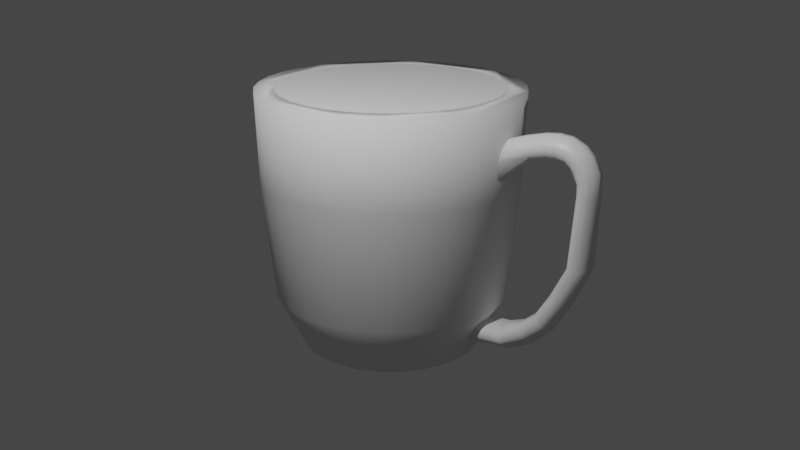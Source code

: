 # Source: MugAttempt.blend  (saved by Blender 3.2.14; exported with 4.5.12 LTS)
import bpy
from mathutils import Matrix  # noqa: F401  (used for matrix-valued properties, if any)

bpy.ops.wm.read_factory_settings(use_empty=True)
scene = bpy.context.scene
scene.name = 'Scene'

# ---- collections
col_collection = bpy.data.collections.new('Collection'); scene.collection.children.link(col_collection)

# ---- materials (node trees are filled in below, after node groups)
mat_mug_001 = bpy.data.materials.new('Mug.001')
mat_mug_001.alpha_threshold = 0.0
mat_mug_001.use_transparent_shadow = False
mat_mug_001.line_color = (0.0, 0.0, 0.0, 1.0)

# ---- material node trees
mat_mug_001.use_nodes = True; mat_mug_001.node_tree.nodes.clear()
_N = mat_mug_001.node_tree.nodes; _L = mat_mug_001.node_tree.links
n0 = _N.new('ShaderNodeOutputMaterial'); n0.name = 'Material Output'; n0.location = (300, 300)
n1 = _N.new('ShaderNodeBsdfPrincipled'); n1.name = 'Principled BSDF'; n1.location = (10, 300)
n1.distribution = 'GGX'
n1.subsurface_method = 'RANDOM_WALK_SKIN'
n1.inputs[2].default_value = 0.4
n1.inputs[3].default_value = 1.45
n1.inputs[27].default_value = (0.0, 0.0, 0.0, 1.0)
n1.inputs[28].default_value = 1.0
_L.new(n1.outputs[0], n0.inputs[0])
n0.is_active_output = True

# ---- world
world_world = bpy.data.worlds.new('World'); scene.world = world_world
world_world.use_nodes = True; world_world.node_tree.nodes.clear()
_N = world_world.node_tree.nodes; _L = world_world.node_tree.links
n0 = _N.new('ShaderNodeOutputWorld'); n0.name = 'World Output'; n0.location = (300, 300)
n1 = _N.new('ShaderNodeBackground'); n1.name = 'Background'; n1.location = (10, 300)
n1.inputs[0].default_value = (0.05088, 0.05088, 0.05088, 1.0)
_L.new(n1.outputs[0], n0.inputs[0])
n0.is_active_output = True
world_world.color = (0.05088, 0.05088, 0.05088)
world_world.use_sun_shadow = False
world_world.sun_shadow_jitter_overblur = 0.0

# ---- cameras
cam_camera = bpy.data.cameras.new('Camera')
cam_camera.clip_end = 100.0
cam_camera.ortho_scale = 7.314

# ---- lights
light_light = bpy.data.lights.new('Light', 'POINT')
light_light.transmission_factor = 0.0
light_light.energy = 1000.0
light_light.shadow_soft_size = 0.1
light_light.shadow_maximum_resolution = 0.006
light_light.use_absolute_resolution = True

# ---- meshes
me_cylinder = bpy.data.meshes.new('Cylinder')
me_cylinder.from_pydata([(0.0, 1.0, 1.0), (0.1951, 0.9808, 1.0), (0.3827, 0.9239, 1.0), (0.5556, 0.8315, 1.0), (0.7071, 0.7071, 1.0), (0.8315, 0.5556, 1.0), (0.9239, 0.3827, 1.0), (0.9808, 0.1951, 1.0), (1.0, -4.371e-08, 1.0), (0.9808, -0.1951, 1.0), (0.9239, -0.3827, 1.0), (0.8315, -0.5556, 1.0), (0.7071, -0.7071, 1.0), (0.5556, -0.8315, 1.0), (0.3827, -0.9239, 1.0), (0.1951, -0.9808, 1.0), (-8.742e-08, -1.0, 1.0), (-0.1951, -0.9808, 1.0), (-0.3827, -0.9239, 1.0), (-0.5556, -0.8315, 1.0), (-0.7071, -0.7071, 1.0), (-0.8315, -0.5556, 1.0), (-0.9239, -0.3827, 1.0), (-0.9808, -0.1951, 1.0), (-1.0, 1.192e-08, 1.0), (-0.9808, 0.1951, 1.0), (-0.9239, 0.3827, 1.0), (-0.8315, 0.5556, 1.0), (-0.7071, 0.7071, 1.0), (-0.5556, 0.8315, 1.0), (-0.3827, 0.9239, 1.0), (-0.1951, 0.9808, 1.0), (1.993e-09, 0.8881, -0.5623), (1.691e-09, 0.7535, -0.4692), (0.1733, 0.8711, -0.5623), (0.147, 0.7391, -0.4692), (0.3399, 0.8205, -0.5623), (0.2884, 0.6962, -0.4692), (0.4186, 0.6265, -0.4692), (0.4934, 0.7385, -0.5623), (0.5328, 0.5328, -0.4692), (0.628, 0.628, -0.5623), (0.6265, 0.4186, -0.4692), (0.7385, 0.4934, -0.5623), (0.6962, 0.2884, -0.4692), (0.8205, 0.3399, -0.5623), (0.8711, 0.1733, -0.5623), (0.7391, 0.147, -0.4692), (0.8881, -3.974e-08, -0.5623), (0.7535, -3.372e-08, -0.4692), (0.8711, -0.1733, -0.5623), (0.7391, -0.147, -0.4692), (0.8205, -0.3399, -0.5623), (0.6962, -0.2884, -0.4692), (0.7385, -0.4934, -0.5623), (0.6265, -0.4186, -0.4692), (0.628, -0.628, -0.5623), (0.5328, -0.5328, -0.4692), (0.4934, -0.7385, -0.5623), (0.4186, -0.6265, -0.4692), (0.3399, -0.8205, -0.5623), (0.2884, -0.6962, -0.4692), (0.1733, -0.8711, -0.5623), (0.147, -0.7391, -0.4692), (-7.565e-08, -0.8881, -0.5623), (-6.419e-08, -0.7535, -0.4692), (-0.1733, -0.8711, -0.5623), (-0.147, -0.7391, -0.4692), (-0.2884, -0.6962, -0.4692), (-0.3399, -0.8205, -0.5623), (-0.4934, -0.7385, -0.5623), (-0.4186, -0.6265, -0.4692), (-0.5328, -0.5328, -0.4692), (-0.628, -0.628, -0.5623), (-0.7385, -0.4934, -0.5623), (-0.6265, -0.4186, -0.4692), (-0.6962, -0.2884, -0.4692), (-0.8205, -0.3399, -0.5623), (-0.8711, -0.1733, -0.5623), (-0.7391, -0.147, -0.4692), (-0.8881, 9.671e-09, -0.5623), (-0.7535, 8.205e-09, -0.4692), (-0.8711, 0.1733, -0.5623), (-0.7391, 0.147, -0.4692), (-0.8205, 0.3399, -0.5623), (-0.6962, 0.2884, -0.4692), (-0.7385, 0.4934, -0.5623), (-0.6265, 0.4186, -0.4692), (-0.628, 0.628, -0.5623), (-0.5328, 0.5328, -0.4692), (-0.4934, 0.7385, -0.5623), (-0.4186, 0.6265, -0.4692), (-0.2884, 0.6962, -0.4692), (-0.3399, 0.8205, -0.5623), (-0.147, 0.7391, -0.4692), (-0.1733, 0.8711, -0.5623), (3.518e-10, 0.8287, 0.3792), (4.146e-10, 0.9767, 0.3376), (0.1906, 0.958, 0.3376), (0.1617, 0.8128, 0.3792), (0.3171, 0.7656, 0.3792), (0.3738, 0.9024, 0.3376), (0.5426, 0.8121, 0.3376), (0.4604, 0.689, 0.3792), (0.586, 0.586, 0.3792), (0.6907, 0.6907, 0.3376), (0.8121, 0.5426, 0.3376), (0.689, 0.4604, 0.3792), (0.7656, 0.3171, 0.3792), (0.9024, 0.3738, 0.3376), (0.8128, 0.1617, 0.3792), (0.958, 0.1906, 0.3376), (0.9767, -4.289e-08, 0.3376), (0.8287, -3.639e-08, 0.3792), (0.8128, -0.1617, 0.3792), (0.958, -0.1906, 0.3376), (0.7656, -0.3171, 0.3792), (0.9024, -0.3738, 0.3376), (0.689, -0.4604, 0.3792), (0.8121, -0.5426, 0.3376), (0.6907, -0.6907, 0.3376), (0.586, -0.586, 0.3792), (0.5426, -0.8121, 0.3376), (0.4604, -0.689, 0.3792), (0.3738, -0.9024, 0.3376), (0.3171, -0.7656, 0.3792), (0.1617, -0.8128, 0.3792), (0.1906, -0.958, 0.3376), (-7.21e-08, -0.8287, 0.3792), (-8.497e-08, -0.9767, 0.3376), (-0.1906, -0.958, 0.3376), (-0.1617, -0.8128, 0.3792), (-0.3171, -0.7656, 0.3792), (-0.3738, -0.9024, 0.3376), (-0.5426, -0.8121, 0.3376), (-0.4604, -0.689, 0.3792), (-0.586, -0.586, 0.3792), (-0.6907, -0.6907, 0.3376), (-0.689, -0.4604, 0.3792), (-0.8121, -0.5426, 0.3376), (-0.7656, -0.3171, 0.3792), (-0.9024, -0.3738, 0.3376), (-0.958, -0.1906, 0.3376), (-0.8128, -0.1617, 0.3792), (-0.9767, 1.146e-08, 0.3376), (-0.8287, 9.72e-09, 0.3792), (-0.958, 0.1906, 0.3376), (-0.8128, 0.1617, 0.3792), (-0.9024, 0.3738, 0.3376), (-0.7656, 0.3171, 0.3792), (-0.8121, 0.5426, 0.3376), (-0.689, 0.4604, 0.3792), (-0.586, 0.586, 0.3792), (-0.6907, 0.6907, 0.3376), (-0.4604, 0.689, 0.3792), (-0.5426, 0.8121, 0.3376), (-0.3738, 0.9024, 0.3376), (-0.3171, 0.7656, 0.3792), (-0.1906, 0.958, 0.3376), (-0.1617, 0.8128, 0.3792), (8.848e-09, 0.6244, -1.0), (7.507e-09, 0.5298, -0.8818), (5.54e-09, 0.6891, -0.9602), (4.701e-09, 0.5846, -0.8443), (0.1218, 0.6124, -1.0), (0.1034, 0.5196, -0.8818), (0.1344, 0.6758, -0.9602), (0.1141, 0.5734, -0.8443), (0.239, 0.5769, -1.0), (0.2027, 0.4895, -0.8818), (0.2637, 0.6366, -0.9602), (0.2237, 0.5401, -0.8443), (0.3469, 0.5192, -1.0), (0.2943, 0.4405, -0.8818), (0.3828, 0.5729, -0.9602), (0.3248, 0.4861, -0.8443), (0.3746, 0.3746, -0.8818), (0.4415, 0.4415, -1.0), (0.4872, 0.4872, -0.9602), (0.4134, 0.4134, -0.8443), (0.5192, 0.3469, -1.0), (0.4405, 0.2943, -0.8818), (0.4861, 0.3248, -0.8443), (0.5729, 0.3828, -0.9602), (0.5769, 0.239, -1.0), (0.4895, 0.2027, -0.8818), (0.5401, 0.2237, -0.8443), (0.6366, 0.2637, -0.9602), (0.6124, 0.1218, -1.0), (0.5196, 0.1034, -0.8818), (0.5734, 0.1141, -0.8443), (0.6758, 0.1344, -0.9602), (0.6244, -2.98e-08, -1.0), (0.5298, -2.529e-08, -0.8818), (0.5846, -2.772e-08, -0.8443), (0.6891, -3.268e-08, -0.9602), (0.6124, -0.1218, -1.0), (0.5196, -0.1034, -0.8818), (0.5734, -0.1141, -0.8443), (0.6758, -0.1344, -0.9602), (0.5769, -0.239, -1.0), (0.4895, -0.2027, -0.8818), (0.5401, -0.2237, -0.8443), (0.6366, -0.2637, -0.9602), (0.4405, -0.2943, -0.8818), (0.5192, -0.3469, -1.0), (0.4861, -0.3248, -0.8443), (0.5729, -0.3828, -0.9602), (0.3746, -0.3746, -0.8818), (0.4415, -0.4415, -1.0), (0.4872, -0.4872, -0.9602), (0.4134, -0.4134, -0.8443), (0.2943, -0.4405, -0.8818), (0.3469, -0.5192, -1.0), (0.3828, -0.5729, -0.9602), (0.3248, -0.4861, -0.8443), (0.2027, -0.4895, -0.8818), (0.239, -0.5769, -1.0), (0.2237, -0.5401, -0.8443), (0.2637, -0.6366, -0.9602), (0.1034, -0.5196, -0.8818), (0.1218, -0.6124, -1.0), (0.1141, -0.5734, -0.8443), (0.1344, -0.6758, -0.9602), (-3.99e-08, -0.5298, -0.8818), (-4.703e-08, -0.6244, -1.0), (-4.641e-08, -0.5846, -0.8443), (-5.47e-08, -0.6891, -0.9602), (-0.1034, -0.5196, -0.8818), (-0.1218, -0.6124, -1.0), (-0.1141, -0.5734, -0.8443), (-0.1344, -0.6758, -0.9602), (-0.239, -0.5769, -1.0), (-0.2027, -0.4895, -0.8818), (-0.2237, -0.5401, -0.8443), (-0.2637, -0.6366, -0.9602), (-0.3469, -0.5192, -1.0), (-0.2943, -0.4405, -0.8818), (-0.3828, -0.5729, -0.9602), (-0.3248, -0.4861, -0.8443), (-0.4415, -0.4415, -1.0), (-0.3746, -0.3746, -0.8818), (-0.4134, -0.4134, -0.8443), (-0.4872, -0.4872, -0.9602), (-0.5192, -0.3469, -1.0), (-0.4405, -0.2943, -0.8818), (-0.5729, -0.3828, -0.9602), (-0.4861, -0.3248, -0.8443), (-0.5769, -0.239, -1.0), (-0.4895, -0.2027, -0.8818), (-0.6366, -0.2637, -0.9602), (-0.5401, -0.2237, -0.8443), (-0.5196, -0.1034, -0.8818), (-0.6124, -0.1218, -1.0), (-0.6758, -0.1344, -0.9602), (-0.5734, -0.1141, -0.8443), (-0.6244, 6.054e-09, -1.0), (-0.5298, 5.136e-09, -0.8818), (-0.6891, 5.66e-09, -0.9602), (-0.5846, 4.802e-09, -0.8443), (-0.5196, 0.1034, -0.8818), (-0.6124, 0.1218, -1.0), (-0.5734, 0.1141, -0.8443), (-0.6758, 0.1344, -0.9602), (-0.4895, 0.2027, -0.8818), (-0.5769, 0.239, -1.0), (-0.6366, 0.2637, -0.9602), (-0.5401, 0.2237, -0.8443), (-0.5192, 0.3469, -1.0), (-0.4405, 0.2943, -0.8818), (-0.5729, 0.3828, -0.9602), (-0.4861, 0.3248, -0.8443), (-0.4415, 0.4415, -1.0), (-0.3746, 0.3746, -0.8818), (-0.4872, 0.4872, -0.9602), (-0.4134, 0.4134, -0.8443), (-0.2943, 0.4405, -0.8818), (-0.3469, 0.5192, -1.0), (-0.3248, 0.4861, -0.8443), (-0.3828, 0.5729, -0.9602), (-0.239, 0.5769, -1.0), (-0.2027, 0.4895, -0.8818), (-0.2237, 0.5401, -0.8443), (-0.2637, 0.6366, -0.9602), (-0.1218, 0.6124, -1.0), (-0.1034, 0.5196, -0.8818), (-0.1344, 0.6758, -0.9602), (-0.1141, 0.5734, -0.8443), (-0.4713, 0.7054, 1.0), (-0.5999, 0.5999, 1.0), (-0.3246, 0.7838, 1.0), (2.035e-12, 0.8483, 1.0), (-0.1655, 0.832, 1.0), (-0.8483, 1.012e-08, 1.0), (-0.832, -0.1655, 1.0), (-0.7054, -0.4713, 1.0), (-0.5999, -0.5999, 1.0), (-0.7838, -0.3246, 1.0), (-7.416e-08, -0.8483, 1.0), (0.1655, -0.832, 1.0), (0.4713, -0.7054, 1.0), (0.5999, -0.5999, 1.0), (0.3246, -0.7838, 1.0), (0.7054, 0.4713, 1.0), (0.5999, 0.5999, 1.0), (0.8483, -3.708e-08, 1.0), (0.832, 0.1655, 1.0), (0.7838, 0.3246, 1.0), (-0.832, 0.1655, 1.0), (-0.7054, 0.4713, 1.0), (-0.7838, 0.3246, 1.0), (-0.4713, -0.7054, 1.0), (0.1655, 0.832, 1.0), (0.3246, 0.7838, 1.0), (-0.1655, -0.832, 1.0), (-0.3246, -0.7838, 1.0), (0.7054, -0.4713, 1.0), (0.7838, -0.3246, 1.0), (0.832, -0.1655, 1.0), (0.4713, 0.7054, 1.0)], [], [(97, 0, 1, 98), (98, 1, 2, 101), (101, 2, 3, 102), (102, 3, 4, 105), (105, 4, 5, 106), (106, 5, 6, 109), (109, 6, 7, 111), (111, 7, 8, 112), (112, 8, 9, 115), (115, 9, 10, 117), (117, 10, 11, 119), (119, 11, 12, 120), (120, 12, 13, 122), (122, 13, 14, 124), (124, 14, 15, 127), (127, 15, 16, 129), (129, 16, 17, 130), (130, 17, 18, 133), (133, 18, 19, 134), (134, 19, 20, 137), (137, 20, 21, 139), (139, 21, 22, 141), (141, 22, 23, 142), (142, 23, 24, 144), (144, 24, 25, 146), (146, 25, 26, 148), (148, 26, 27, 150), (150, 27, 28, 153), (153, 28, 29, 155), (155, 29, 30, 156), (14, 13, 12, 11, 10, 9, 8, 7, 6, 307, 306, 305, 318, 317, 316, 301, 300, 302), (307, 6, 5, 4, 3, 2, 1, 0, 31, 30, 29, 28, 27, 26, 25, 24, 23, 22, 21, 20, 19, 18, 17, 16, 15, 14, 302, 299, 298, 314, 315, 311, 296, 295, 297, 294, 293, 308, 310, 309, 289, 288, 290, 292, 291, 312, 313, 319, 304, 303), (156, 30, 31, 158), (158, 31, 0, 97), (286, 95, 32, 162), (166, 34, 36, 170), (283, 93, 95, 286), (279, 90, 93, 283), (274, 88, 90, 279), (270, 86, 88, 274), (266, 84, 86, 270), (263, 82, 84, 266), (258, 80, 82, 263), (254, 78, 80, 258), (250, 77, 78, 254), (246, 74, 77, 250), (243, 73, 74, 246), (238, 70, 73, 243), (235, 69, 70, 238), (231, 66, 69, 235), (227, 64, 66, 231), (223, 62, 64, 227), (219, 60, 62, 223), (214, 58, 60, 219), (210, 56, 58, 214), (207, 54, 56, 210), (203, 52, 54, 207), (199, 50, 52, 203), (195, 48, 50, 199), (191, 46, 48, 195), (187, 45, 46, 191), (183, 43, 45, 187), (178, 41, 43, 183), (174, 39, 41, 178), (170, 36, 39, 174), (284, 160, 164, 168, 172, 177, 180, 184, 188, 192, 196, 200, 205, 209, 213, 217, 221, 225, 229, 232, 236, 240, 244, 248, 253, 256, 261, 265, 268, 272, 277, 280), (95, 158, 97, 32), (93, 156, 158, 95), (90, 155, 156, 93), (88, 153, 155, 90), (86, 150, 153, 88), (84, 148, 150, 86), (82, 146, 148, 84), (80, 144, 146, 82), (78, 142, 144, 80), (77, 141, 142, 78), (74, 139, 141, 77), (73, 137, 139, 74), (70, 134, 137, 73), (69, 133, 134, 70), (66, 130, 133, 69), (64, 129, 130, 66), (62, 127, 129, 64), (60, 124, 127, 62), (58, 122, 124, 60), (56, 120, 122, 58), (54, 119, 120, 56), (52, 117, 119, 54), (50, 115, 117, 52), (48, 112, 115, 50), (46, 111, 112, 48), (45, 109, 111, 46), (43, 106, 109, 45), (41, 105, 106, 43), (39, 102, 105, 41), (36, 101, 102, 39), (34, 98, 101, 36), (32, 97, 98, 34), (162, 166, 164, 160), (166, 170, 168, 164), (170, 174, 172, 168), (174, 178, 177, 172), (178, 183, 180, 177), (183, 187, 184, 180), (187, 191, 188, 184), (191, 195, 192, 188), (195, 199, 196, 192), (199, 203, 200, 196), (203, 207, 205, 200), (207, 210, 209, 205), (210, 214, 213, 209), (214, 219, 217, 213), (219, 223, 221, 217), (223, 227, 225, 221), (227, 231, 229, 225), (231, 235, 232, 229), (235, 238, 236, 232), (238, 243, 240, 236), (243, 246, 244, 240), (246, 250, 248, 244), (250, 254, 253, 248), (254, 258, 256, 253), (258, 263, 261, 256), (263, 266, 265, 261), (266, 270, 268, 265), (270, 274, 272, 268), (274, 279, 277, 272), (279, 283, 280, 277), (283, 286, 284, 280), (286, 162, 160, 284), (162, 32, 34, 166), (291, 96, 99, 312), (312, 99, 100, 313), (313, 100, 103, 319), (319, 103, 104, 304), (104, 107, 303, 304), (107, 108, 307, 303), (108, 110, 306, 307), (110, 113, 305, 306), (113, 114, 318, 305), (114, 116, 317, 318), (116, 118, 316, 317), (118, 121, 301, 316), (121, 123, 300, 301), (123, 125, 302, 300), (125, 126, 299, 302), (126, 128, 298, 299), (128, 131, 314, 298), (131, 132, 315, 314), (315, 132, 135, 311), (135, 136, 296, 311), (136, 138, 295, 296), (138, 140, 297, 295), (140, 143, 294, 297), (143, 145, 293, 294), (293, 145, 147, 308), (308, 147, 149, 310), (310, 149, 151, 309), (309, 151, 152, 289), (152, 154, 288, 289), (154, 157, 290, 288), (157, 159, 292, 290), (159, 96, 291, 292), (33, 94, 287, 163), (167, 171, 37, 35), (94, 92, 282, 287), (92, 91, 278, 282), (91, 89, 275, 278), (271, 275, 89, 87), (267, 271, 87, 85), (262, 267, 85, 83), (259, 262, 83, 81), (255, 259, 81, 79), (79, 76, 251, 255), (76, 75, 247, 251), (75, 72, 242, 247), (72, 71, 239, 242), (71, 68, 234, 239), (68, 67, 230, 234), (67, 65, 226, 230), (65, 63, 222, 226), (63, 61, 218, 222), (61, 59, 215, 218), (215, 59, 57, 211), (57, 55, 206, 211), (55, 53, 202, 206), (53, 51, 198, 202), (51, 49, 194, 198), (49, 47, 190, 194), (47, 44, 186, 190), (44, 42, 182, 186), (182, 42, 40, 179), (175, 179, 40, 38), (171, 175, 38, 37), (173, 169, 165, 161, 285, 281, 276, 273, 269, 264, 260, 257, 252, 249, 245, 241, 237, 233, 228, 224, 220, 216, 212, 208, 204, 201, 197, 193, 189, 185, 181, 176), (94, 33, 96, 159), (92, 94, 159, 157), (154, 91, 92, 157), (152, 89, 91, 154), (151, 87, 89, 152), (149, 85, 87, 151), (83, 85, 149, 147), (81, 83, 147, 145), (79, 81, 145, 143), (76, 79, 143, 140), (138, 75, 76, 140), (136, 72, 75, 138), (135, 71, 72, 136), (132, 68, 71, 135), (67, 68, 132, 131), (65, 67, 131, 128), (63, 65, 128, 126), (61, 63, 126, 125), (125, 123, 59, 61), (123, 121, 57, 59), (118, 55, 57, 121), (116, 53, 55, 118), (51, 53, 116, 114), (49, 51, 114, 113), (47, 49, 113, 110), (44, 47, 110, 108), (108, 107, 42, 44), (107, 104, 40, 42), (103, 38, 40, 104), (100, 37, 38, 103), (35, 37, 100, 99), (33, 35, 99, 96), (163, 161, 165, 167), (167, 165, 169, 171), (171, 169, 173, 175), (175, 173, 176, 179), (179, 176, 181, 182), (182, 181, 185, 186), (186, 185, 189, 190), (190, 189, 193, 194), (194, 193, 197, 198), (198, 197, 201, 202), (202, 201, 204, 206), (206, 204, 208, 211), (211, 208, 212, 215), (215, 212, 216, 218), (218, 216, 220, 222), (222, 220, 224, 226), (226, 224, 228, 230), (230, 228, 233, 234), (234, 233, 237, 239), (239, 237, 241, 242), (242, 241, 245, 247), (247, 245, 249, 251), (251, 249, 252, 255), (255, 252, 257, 259), (259, 257, 260, 262), (262, 260, 264, 267), (267, 264, 269, 271), (271, 269, 273, 275), (275, 273, 276, 278), (278, 276, 281, 282), (282, 281, 285, 287), (287, 285, 161, 163), (163, 167, 35, 33)])
me_cylinder.polygons.foreach_set('use_smooth', [True] * 260)
_uv = me_cylinder.uv_layers.new(name='UVMap')
_uv.uv.foreach_set('vector', [0.1631, 0.2276, 0.05576, 0.1863, 0.07596, 0.1449, 0.1729, 0.2071, 0.1729, 0.2071, 0.07596, 0.1449, 0.1036, 0.109, 0.1865, 0.1889, 0.1865, 0.1889, 0.1036, 0.109, 0.1385, 0.08014, 0.2034, 0.1737, 0.2034, 0.1737, 0.1385, 0.08014, 0.178, 0.05795, 0.2229, 0.1622, 0.2229, 0.1622, 0.178, 0.05795, 0.2205, 0.04443, 0.2443, 0.1546, 0.2443, 0.1546, 0.2205, 0.04443, 0.2639, 0.03867, 0.2666, 0.1514, 0.2666, 0.1514, 0.2639, 0.03867, 0.3075, 0.04138, 0.2891, 0.1525, 0.2891, 0.1525, 0.3075, 0.04138, 0.3508, 0.052, 0.311, 0.158, 0.311, 0.158, 0.3508, 0.052, 0.3916, 0.07175, 0.3315, 0.1676, 0.3315, 0.1676, 0.3916, 0.07175, 0.4277, 0.09893, 0.3497, 0.1811, 0.3497, 0.1811, 0.4277, 0.09893, 0.4572, 0.1319, 0.3649, 0.1978, 0.3649, 0.1978, 0.4572, 0.1319, 0.4794, 0.1698, 0.3766, 0.2171, 0.3766, 0.2171, 0.4794, 0.1698, 0.495, 0.2114, 0.3844, 0.2384, 0.3844, 0.2384, 0.495, 0.2114, 0.5026, 0.2559, 0.3879, 0.2608, 0.3879, 0.2608, 0.5026, 0.2559, 0.5013, 0.3017, 0.3869, 0.2836, 0.3869, 0.2836, 0.5013, 0.3017, 0.4898, 0.3468, 0.3815, 0.3058, 0.3815, 0.3058, 0.4898, 0.3468, 0.4696, 0.3887, 0.3717, 0.3264, 0.3717, 0.3264, 0.4696, 0.3887, 0.4418, 0.4249, 0.3581, 0.3447, 0.3581, 0.3447, 0.4418, 0.4249, 0.4067, 0.4541, 0.3412, 0.36, 0.3412, 0.36, 0.4067, 0.4541, 0.3668, 0.4765, 0.3216, 0.3716, 0.3216, 0.3716, 0.3668, 0.4765, 0.324, 0.4902, 0.3002, 0.3791, 0.3002, 0.3791, 0.324, 0.4902, 0.2803, 0.4959, 0.2777, 0.3823, 0.2777, 0.3823, 0.2803, 0.4959, 0.2361, 0.4929, 0.2551, 0.3811, 0.2551, 0.3811, 0.2361, 0.4929, 0.1925, 0.4812, 0.2332, 0.3756, 0.2332, 0.3756, 0.1925, 0.4812, 0.152, 0.4615, 0.2127, 0.3659, 0.2127, 0.3659, 0.152, 0.4615, 0.1166, 0.4349, 0.1945, 0.3524, 0.1945, 0.3524, 0.1166, 0.4349, 0.08737, 0.402, 0.1793, 0.3357, 0.1793, 0.3357, 0.08737, 0.402, 0.06402, 0.3638, 0.1676, 0.3163, 0.1676, 0.3163, 0.06402, 0.3638, 0.04866, 0.3209, 0.1599, 0.2949, 0.1599, 0.2949, 0.04866, 0.3209, 0.04122, 0.2761, 0.1565, 0.2724, 0.5026, 0.2559, 0.495, 0.2114, 0.4794, 0.1698, 0.4572, 0.1319, 0.4277, 0.09893, 0.3916, 0.07175, 0.3508, 0.052, 0.3075, 0.04138, 0.2639, 0.03867, 0.2625, 0.0001004, 0.313, 0.0005974, 0.3647, 0.011, 0.4159, 0.03225, 0.4574, 0.06854, 0.4889, 0.1092, 0.5162, 0.1518, 0.5357, 0.2002, 0.5458, 0.2526, 0.2625, 0.0001004, 0.2639, 0.03867, 0.2205, 0.04443, 0.178, 0.05795, 0.1385, 0.08014, 0.1036, 0.109, 0.07596, 0.1449, 0.05576, 0.1863, 0.04387, 0.2308, 0.04122, 0.2761, 0.04866, 0.3209, 0.06402, 0.3638, 0.08737, 0.402, 0.1166, 0.4349, 0.152, 0.4615, 0.1925, 0.4812, 0.2361, 0.4929, 0.2803, 0.4959, 0.324, 0.4902, 0.3668, 0.4765, 0.4067, 0.4541, 0.4418, 0.4249, 0.4696, 0.3887, 0.4898, 0.3468, 0.5013, 0.3017, 0.5026, 0.2559, 0.5458, 0.2526, 0.5458, 0.3073, 0.5348, 0.3633, 0.5066, 0.4127, 0.472, 0.4534, 0.433, 0.4918, 0.3835, 0.5166, 0.3325, 0.5308, 0.2817, 0.5351, 0.2303, 0.5349, 0.1765, 0.5241, 0.1289, 0.497, 0.08994, 0.4635, 0.0545, 0.4271, 0.02533, 0.383, 0.004276, 0.3321, 0.0001004, 0.2778, 0.0006347, 0.2248, 0.01166, 0.1698, 0.03941, 0.1211, 0.07372, 0.08083, 0.1124, 0.04271, 0.1616, 0.0182, 0.2122, 0.004205, 0.1565, 0.2724, 0.04122, 0.2761, 0.04387, 0.2308, 0.1576, 0.2497, 0.1576, 0.2497, 0.04387, 0.2308, 0.05576, 0.1863, 0.1631, 0.2276, 0.2481, 0.2638, 0.2303, 0.2613, 0.2322, 0.2532, 0.2491, 0.2592, 0.2511, 0.2548, 0.2356, 0.2457, 0.2404, 0.2389, 0.2538, 0.2509, 0.248, 0.2686, 0.2301, 0.2696, 0.2303, 0.2613, 0.2481, 0.2638, 0.2488, 0.2733, 0.2314, 0.2777, 0.2301, 0.2696, 0.248, 0.2686, 0.2506, 0.2777, 0.2344, 0.2855, 0.2314, 0.2777, 0.2488, 0.2733, 0.2531, 0.2817, 0.2387, 0.2925, 0.2344, 0.2855, 0.2506, 0.2777, 0.2564, 0.2852, 0.2444, 0.2985, 0.2387, 0.2925, 0.2531, 0.2817, 0.2603, 0.2879, 0.2511, 0.3034, 0.2444, 0.2985, 0.2564, 0.2852, 0.2646, 0.2898, 0.2587, 0.3068, 0.2511, 0.3034, 0.2603, 0.2879, 0.2693, 0.2909, 0.2668, 0.3086, 0.2587, 0.3068, 0.2646, 0.2898, 0.274, 0.291, 0.275, 0.3089, 0.2668, 0.3086, 0.2693, 0.2909, 0.2787, 0.2901, 0.2832, 0.3075, 0.275, 0.3089, 0.274, 0.291, 0.2832, 0.2884, 0.2909, 0.3046, 0.2832, 0.3075, 0.2787, 0.2901, 0.2872, 0.2859, 0.298, 0.3002, 0.2909, 0.3046, 0.2832, 0.2884, 0.2906, 0.2826, 0.304, 0.2946, 0.298, 0.3002, 0.2872, 0.2859, 0.2933, 0.2787, 0.3088, 0.2878, 0.304, 0.2946, 0.2906, 0.2826, 0.2953, 0.2743, 0.3122, 0.2802, 0.3088, 0.2878, 0.2933, 0.2787, 0.2963, 0.2697, 0.3141, 0.2722, 0.3122, 0.2802, 0.2953, 0.2743, 0.2964, 0.2649, 0.3143, 0.2639, 0.3141, 0.2722, 0.2963, 0.2697, 0.2956, 0.2602, 0.313, 0.2557, 0.3143, 0.2639, 0.2964, 0.2649, 0.2938, 0.2558, 0.31, 0.248, 0.313, 0.2557, 0.2956, 0.2602, 0.2913, 0.2518, 0.3056, 0.241, 0.31, 0.248, 0.2938, 0.2558, 0.288, 0.2483, 0.2999, 0.2349, 0.3056, 0.241, 0.2913, 0.2518, 0.2841, 0.2456, 0.2932, 0.2301, 0.2999, 0.2349, 0.288, 0.2483, 0.2797, 0.2437, 0.2857, 0.2267, 0.2932, 0.2301, 0.2841, 0.2456, 0.2751, 0.2426, 0.2776, 0.2249, 0.2857, 0.2267, 0.2797, 0.2437, 0.2704, 0.2425, 0.2694, 0.2246, 0.2776, 0.2249, 0.2751, 0.2426, 0.2657, 0.2434, 0.2612, 0.226, 0.2694, 0.2246, 0.2704, 0.2425, 0.2612, 0.2451, 0.2535, 0.2289, 0.2612, 0.226, 0.2657, 0.2434, 0.2572, 0.2476, 0.2464, 0.2333, 0.2535, 0.2289, 0.2612, 0.2451, 0.2538, 0.2509, 0.2404, 0.2389, 0.2464, 0.2333, 0.2572, 0.2476, 0.2508, 0.2641, 0.2517, 0.26, 0.2534, 0.2561, 0.2558, 0.2526, 0.2589, 0.2497, 0.2624, 0.2474, 0.2664, 0.2459, 0.2706, 0.2452, 0.2748, 0.2453, 0.2789, 0.2462, 0.2828, 0.2479, 0.2863, 0.2503, 0.2892, 0.2534, 0.2915, 0.257, 0.293, 0.2609, 0.2937, 0.2651, 0.2936, 0.2694, 0.2927, 0.2735, 0.291, 0.2774, 0.2886, 0.2809, 0.2855, 0.2838, 0.282, 0.2861, 0.278, 0.2876, 0.2738, 0.2883, 0.2696, 0.2882, 0.2655, 0.2873, 0.2616, 0.2856, 0.2581, 0.2831, 0.2552, 0.2801, 0.2529, 0.2765, 0.2514, 0.2726, 0.2507, 0.2684, 0.2303, 0.2613, 0.1576, 0.2497, 0.1631, 0.2276, 0.2322, 0.2532, 0.2301, 0.2696, 0.1565, 0.2724, 0.1576, 0.2497, 0.2303, 0.2613, 0.2314, 0.2777, 0.1599, 0.2949, 0.1565, 0.2724, 0.2301, 0.2696, 0.2344, 0.2855, 0.1676, 0.3163, 0.1599, 0.2949, 0.2314, 0.2777, 0.2387, 0.2925, 0.1793, 0.3357, 0.1676, 0.3163, 0.2344, 0.2855, 0.2444, 0.2985, 0.1945, 0.3524, 0.1793, 0.3357, 0.2387, 0.2925, 0.2511, 0.3034, 0.2127, 0.3659, 0.1945, 0.3524, 0.2444, 0.2985, 0.2587, 0.3068, 0.2332, 0.3756, 0.2127, 0.3659, 0.2511, 0.3034, 0.2668, 0.3086, 0.2551, 0.3811, 0.2332, 0.3756, 0.2587, 0.3068, 0.275, 0.3089, 0.2777, 0.3823, 0.2551, 0.3811, 0.2668, 0.3086, 0.2832, 0.3075, 0.3002, 0.3791, 0.2777, 0.3823, 0.275, 0.3089, 0.2909, 0.3046, 0.3216, 0.3716, 0.3002, 0.3791, 0.2832, 0.3075, 0.298, 0.3002, 0.3412, 0.36, 0.3216, 0.3716, 0.2909, 0.3046, 0.304, 0.2946, 0.3581, 0.3447, 0.3412, 0.36, 0.298, 0.3002, 0.3088, 0.2878, 0.3717, 0.3264, 0.3581, 0.3447, 0.304, 0.2946, 0.3122, 0.2802, 0.3815, 0.3058, 0.3717, 0.3264, 0.3088, 0.2878, 0.3141, 0.2722, 0.3869, 0.2836, 0.3815, 0.3058, 0.3122, 0.2802, 0.3143, 0.2639, 0.3879, 0.2608, 0.3869, 0.2836, 0.3141, 0.2722, 0.313, 0.2557, 0.3844, 0.2384, 0.3879, 0.2608, 0.3143, 0.2639, 0.31, 0.248, 0.3766, 0.2171, 0.3844, 0.2384, 0.313, 0.2557, 0.3056, 0.241, 0.3649, 0.1978, 0.3766, 0.2171, 0.31, 0.248, 0.2999, 0.2349, 0.3497, 0.1811, 0.3649, 0.1978, 0.3056, 0.241, 0.2932, 0.2301, 0.3315, 0.1676, 0.3497, 0.1811, 0.2999, 0.2349, 0.2857, 0.2267, 0.311, 0.158, 0.3315, 0.1676, 0.2932, 0.2301, 0.2776, 0.2249, 0.2891, 0.1525, 0.311, 0.158, 0.2857, 0.2267, 0.2694, 0.2246, 0.2666, 0.1514, 0.2891, 0.1525, 0.2776, 0.2249, 0.2612, 0.226, 0.2443, 0.1546, 0.2666, 0.1514, 0.2694, 0.2246, 0.2535, 0.2289, 0.2229, 0.1622, 0.2443, 0.1546, 0.2612, 0.226, 0.2464, 0.2333, 0.2034, 0.1737, 0.2229, 0.1622, 0.2535, 0.2289, 0.2404, 0.2389, 0.1865, 0.1889, 0.2034, 0.1737, 0.2464, 0.2333, 0.2356, 0.2457, 0.1729, 0.2071, 0.1865, 0.1889, 0.2404, 0.2389, 0.2322, 0.2532, 0.1631, 0.2276, 0.1729, 0.2071, 0.2356, 0.2457, 0.2491, 0.2592, 0.2511, 0.2548, 0.2534, 0.2561, 0.2517, 0.26, 0.2511, 0.2548, 0.2538, 0.2509, 0.2558, 0.2526, 0.2534, 0.2561, 0.2538, 0.2509, 0.2572, 0.2476, 0.2589, 0.2497, 0.2558, 0.2526, 0.2572, 0.2476, 0.2612, 0.2451, 0.2624, 0.2474, 0.2589, 0.2497, 0.2612, 0.2451, 0.2657, 0.2434, 0.2664, 0.2459, 0.2624, 0.2474, 0.2657, 0.2434, 0.2704, 0.2425, 0.2706, 0.2452, 0.2664, 0.2459, 0.2704, 0.2425, 0.2751, 0.2426, 0.2748, 0.2453, 0.2706, 0.2452, 0.2751, 0.2426, 0.2797, 0.2437, 0.2789, 0.2462, 0.2748, 0.2453, 0.2797, 0.2437, 0.2841, 0.2456, 0.2828, 0.2479, 0.2789, 0.2462, 0.2841, 0.2456, 0.288, 0.2483, 0.2863, 0.2503, 0.2828, 0.2479, 0.288, 0.2483, 0.2913, 0.2518, 0.2892, 0.2534, 0.2863, 0.2503, 0.2913, 0.2518, 0.2938, 0.2558, 0.2915, 0.257, 0.2892, 0.2534, 0.2938, 0.2558, 0.2956, 0.2602, 0.293, 0.2609, 0.2915, 0.257, 0.2956, 0.2602, 0.2964, 0.2649, 0.2937, 0.2651, 0.293, 0.2609, 0.2964, 0.2649, 0.2963, 0.2697, 0.2936, 0.2694, 0.2937, 0.2651, 0.2963, 0.2697, 0.2953, 0.2743, 0.2927, 0.2735, 0.2936, 0.2694, 0.2953, 0.2743, 0.2933, 0.2787, 0.291, 0.2774, 0.2927, 0.2735, 0.2933, 0.2787, 0.2906, 0.2826, 0.2886, 0.2809, 0.291, 0.2774, 0.2906, 0.2826, 0.2872, 0.2859, 0.2855, 0.2838, 0.2886, 0.2809, 0.2872, 0.2859, 0.2832, 0.2884, 0.282, 0.2861, 0.2855, 0.2838, 0.2832, 0.2884, 0.2787, 0.2901, 0.278, 0.2876, 0.282, 0.2861, 0.2787, 0.2901, 0.274, 0.291, 0.2738, 0.2883, 0.278, 0.2876, 0.274, 0.291, 0.2693, 0.2909, 0.2696, 0.2882, 0.2738, 0.2883, 0.2693, 0.2909, 0.2646, 0.2898, 0.2655, 0.2873, 0.2696, 0.2882, 0.2646, 0.2898, 0.2603, 0.2879, 0.2616, 0.2856, 0.2655, 0.2873, 0.2603, 0.2879, 0.2564, 0.2852, 0.2581, 0.2831, 0.2616, 0.2856, 0.2564, 0.2852, 0.2531, 0.2817, 0.2552, 0.2801, 0.2581, 0.2831, 0.2531, 0.2817, 0.2506, 0.2777, 0.2529, 0.2765, 0.2552, 0.2801, 0.2506, 0.2777, 0.2488, 0.2733, 0.2514, 0.2726, 0.2529, 0.2765, 0.2488, 0.2733, 0.248, 0.2686, 0.2507, 0.2684, 0.2514, 0.2726, 0.248, 0.2686, 0.2481, 0.2638, 0.2508, 0.2641, 0.2507, 0.2684, 0.2481, 0.2638, 0.2491, 0.2592, 0.2517, 0.26, 0.2508, 0.2641, 0.2491, 0.2592, 0.2322, 0.2532, 0.2356, 0.2457, 0.2511, 0.2548, 0.0001004, 0.7741, 0.124, 0.7685, 0.1278, 0.7897, 0.004559, 0.8196, 0.004559, 0.8196, 0.1278, 0.7897, 0.1356, 0.8096, 0.01805, 0.8643, 0.01805, 0.8643, 0.1356, 0.8096, 0.1466, 0.8279, 0.04053, 0.9065, 0.04053, 0.9065, 0.1466, 0.8279, 0.1611, 0.8436, 0.07179, 0.9444, 0.1611, 0.8436, 0.1784, 0.8563, 0.1125, 0.9721, 0.07179, 0.9444, 0.1784, 0.8563, 0.1979, 0.8652, 0.1574, 0.9907, 0.1125, 0.9721, 0.1979, 0.8652, 0.2187, 0.8701, 0.2044, 0.9999, 0.1574, 0.9907, 0.2187, 0.8701, 0.2401, 0.8706, 0.2518, 0.9997, 0.2044, 0.9999, 0.2401, 0.8706, 0.261, 0.8669, 0.2978, 0.9903, 0.2518, 0.9997, 0.261, 0.8669, 0.2807, 0.8592, 0.3407, 0.9723, 0.2978, 0.9903, 0.2807, 0.8592, 0.2989, 0.8483, 0.3791, 0.9466, 0.3407, 0.9723, 0.2989, 0.8483, 0.3146, 0.8341, 0.4115, 0.914, 0.3791, 0.9466, 0.3146, 0.8341, 0.3267, 0.8166, 0.4367, 0.8759, 0.4115, 0.914, 0.3267, 0.8166, 0.3352, 0.7972, 0.4539, 0.8339, 0.4367, 0.8759, 0.3352, 0.7972, 0.3397, 0.7767, 0.4625, 0.7898, 0.4539, 0.8339, 0.3397, 0.7767, 0.3402, 0.7557, 0.4625, 0.7452, 0.4625, 0.7898, 0.3402, 0.7557, 0.3367, 0.7352, 0.4541, 0.7018, 0.4625, 0.7452, 0.3367, 0.7352, 0.3293, 0.7157, 0.4378, 0.6611, 0.4541, 0.7018, 0.4378, 0.6611, 0.3293, 0.7157, 0.3181, 0.6982, 0.4166, 0.6219, 0.3181, 0.6982, 0.3044, 0.6826, 0.3854, 0.5894, 0.4166, 0.6219, 0.3044, 0.6826, 0.2878, 0.6699, 0.3488, 0.5638, 0.3854, 0.5894, 0.2878, 0.6699, 0.2689, 0.6605, 0.3082, 0.5459, 0.3488, 0.5638, 0.2689, 0.6605, 0.2484, 0.6556, 0.2653, 0.5364, 0.3082, 0.5459, 0.2484, 0.6556, 0.2273, 0.6545, 0.2219, 0.5353, 0.2653, 0.5364, 0.2219, 0.5353, 0.2273, 0.6545, 0.2066, 0.6582, 0.1783, 0.5393, 0.1783, 0.5393, 0.2066, 0.6582, 0.187, 0.6658, 0.1353, 0.5519, 0.1353, 0.5519, 0.187, 0.6658, 0.169, 0.6765, 0.09447, 0.573, 0.09447, 0.573, 0.169, 0.6765, 0.1535, 0.6906, 0.05758, 0.6025, 0.1535, 0.6906, 0.1403, 0.7071, 0.03007, 0.641, 0.05758, 0.6025, 0.1403, 0.7071, 0.1304, 0.7261, 0.01108, 0.6838, 0.03007, 0.641, 0.1304, 0.7261, 0.1252, 0.747, 0.001097, 0.7288, 0.01108, 0.6838, 0.1252, 0.747, 0.124, 0.7685, 0.0001004, 0.7741, 0.001097, 0.7288, 0.1987, 0.7641, 0.1991, 0.7574, 0.2145, 0.7595, 0.2143, 0.7632, 0.2148, 0.7669, 0.2161, 0.7704, 0.2018, 0.7774, 0.1996, 0.7709, 0.1991, 0.7574, 0.2008, 0.751, 0.2154, 0.7559, 0.2145, 0.7595, 0.2008, 0.751, 0.2035, 0.7448, 0.217, 0.7526, 0.2154, 0.7559, 0.2035, 0.7448, 0.2074, 0.7393, 0.2193, 0.7496, 0.217, 0.7526, 0.222, 0.7471, 0.2193, 0.7496, 0.2074, 0.7393, 0.2124, 0.7346, 0.2252, 0.7452, 0.222, 0.7471, 0.2124, 0.7346, 0.2182, 0.7309, 0.2287, 0.744, 0.2252, 0.7452, 0.2182, 0.7309, 0.2247, 0.7287, 0.2324, 0.7434, 0.2287, 0.744, 0.2247, 0.7287, 0.2314, 0.7278, 0.2361, 0.7436, 0.2324, 0.7434, 0.2314, 0.7278, 0.2382, 0.7282, 0.2382, 0.7282, 0.2446, 0.73, 0.2397, 0.7446, 0.2361, 0.7436, 0.2446, 0.73, 0.2508, 0.7326, 0.2431, 0.7462, 0.2397, 0.7446, 0.2508, 0.7326, 0.2563, 0.7365, 0.246, 0.7484, 0.2431, 0.7462, 0.2563, 0.7365, 0.261, 0.7414, 0.2485, 0.7511, 0.246, 0.7484, 0.261, 0.7414, 0.2647, 0.7473, 0.2505, 0.7544, 0.2485, 0.7511, 0.2647, 0.7473, 0.267, 0.7538, 0.2517, 0.7579, 0.2505, 0.7544, 0.267, 0.7538, 0.268, 0.7606, 0.2522, 0.7616, 0.2517, 0.7579, 0.268, 0.7606, 0.2676, 0.7674, 0.252, 0.7653, 0.2522, 0.7616, 0.2676, 0.7674, 0.2659, 0.774, 0.2511, 0.7689, 0.252, 0.7653, 0.2659, 0.774, 0.263, 0.7801, 0.2495, 0.7722, 0.2511, 0.7689, 0.2495, 0.7722, 0.263, 0.7801, 0.2589, 0.7854, 0.2473, 0.7752, 0.2589, 0.7854, 0.2541, 0.7901, 0.2445, 0.7777, 0.2473, 0.7752, 0.2541, 0.7901, 0.2483, 0.7939, 0.2413, 0.7796, 0.2445, 0.7777, 0.2483, 0.7939, 0.2418, 0.7962, 0.2378, 0.7809, 0.2413, 0.7796, 0.2418, 0.7962, 0.235, 0.7971, 0.2341, 0.7814, 0.2378, 0.7809, 0.235, 0.7971, 0.2282, 0.7967, 0.2304, 0.7812, 0.2341, 0.7814, 0.2282, 0.7967, 0.2216, 0.795, 0.2268, 0.7802, 0.2304, 0.7812, 0.2216, 0.795, 0.2155, 0.7921, 0.2235, 0.7786, 0.2268, 0.7802, 0.2235, 0.7786, 0.2155, 0.7921, 0.2102, 0.7879, 0.2205, 0.7764, 0.218, 0.7736, 0.2205, 0.7764, 0.2102, 0.7879, 0.2055, 0.7831, 0.2161, 0.7704, 0.218, 0.7736, 0.2055, 0.7831, 0.2018, 0.7774, 0.2197, 0.7724, 0.218, 0.7695, 0.2169, 0.7664, 0.2164, 0.7631, 0.2166, 0.7598, 0.2174, 0.7566, 0.2189, 0.7537, 0.2208, 0.7511, 0.2233, 0.7488, 0.2261, 0.7471, 0.2292, 0.746, 0.2325, 0.7456, 0.2358, 0.7457, 0.239, 0.7466, 0.2419, 0.748, 0.2446, 0.75, 0.2468, 0.7524, 0.2485, 0.7553, 0.2496, 0.7584, 0.2501, 0.7617, 0.2499, 0.765, 0.2491, 0.7681, 0.2477, 0.7711, 0.2457, 0.7738, 0.2433, 0.776, 0.2404, 0.7777, 0.2373, 0.7788, 0.234, 0.7792, 0.2307, 0.779, 0.2275, 0.7782, 0.2246, 0.7768, 0.2219, 0.7748, 0.1991, 0.7574, 0.1987, 0.7641, 0.124, 0.7685, 0.1252, 0.747, 0.2008, 0.751, 0.1991, 0.7574, 0.1252, 0.747, 0.1304, 0.7261, 0.1403, 0.7071, 0.2035, 0.7448, 0.2008, 0.751, 0.1304, 0.7261, 0.1535, 0.6906, 0.2074, 0.7393, 0.2035, 0.7448, 0.1403, 0.7071, 0.169, 0.6765, 0.2124, 0.7346, 0.2074, 0.7393, 0.1535, 0.6906, 0.187, 0.6658, 0.2182, 0.7309, 0.2124, 0.7346, 0.169, 0.6765, 0.2247, 0.7287, 0.2182, 0.7309, 0.187, 0.6658, 0.2066, 0.6582, 0.2314, 0.7278, 0.2247, 0.7287, 0.2066, 0.6582, 0.2273, 0.6545, 0.2382, 0.7282, 0.2314, 0.7278, 0.2273, 0.6545, 0.2484, 0.6556, 0.2446, 0.73, 0.2382, 0.7282, 0.2484, 0.6556, 0.2689, 0.6605, 0.2878, 0.6699, 0.2508, 0.7326, 0.2446, 0.73, 0.2689, 0.6605, 0.3044, 0.6826, 0.2563, 0.7365, 0.2508, 0.7326, 0.2878, 0.6699, 0.3181, 0.6982, 0.261, 0.7414, 0.2563, 0.7365, 0.3044, 0.6826, 0.3293, 0.7157, 0.2647, 0.7473, 0.261, 0.7414, 0.3181, 0.6982, 0.267, 0.7538, 0.2647, 0.7473, 0.3293, 0.7157, 0.3367, 0.7352, 0.268, 0.7606, 0.267, 0.7538, 0.3367, 0.7352, 0.3402, 0.7557, 0.2676, 0.7674, 0.268, 0.7606, 0.3402, 0.7557, 0.3397, 0.7767, 0.2659, 0.774, 0.2676, 0.7674, 0.3397, 0.7767, 0.3352, 0.7972, 0.3352, 0.7972, 0.3267, 0.8166, 0.263, 0.7801, 0.2659, 0.774, 0.3267, 0.8166, 0.3146, 0.8341, 0.2589, 0.7854, 0.263, 0.7801, 0.2989, 0.8483, 0.2541, 0.7901, 0.2589, 0.7854, 0.3146, 0.8341, 0.2807, 0.8592, 0.2483, 0.7939, 0.2541, 0.7901, 0.2989, 0.8483, 0.2418, 0.7962, 0.2483, 0.7939, 0.2807, 0.8592, 0.261, 0.8669, 0.235, 0.7971, 0.2418, 0.7962, 0.261, 0.8669, 0.2401, 0.8706, 0.2282, 0.7967, 0.235, 0.7971, 0.2401, 0.8706, 0.2187, 0.8701, 0.2216, 0.795, 0.2282, 0.7967, 0.2187, 0.8701, 0.1979, 0.8652, 0.1979, 0.8652, 0.1784, 0.8563, 0.2155, 0.7921, 0.2216, 0.795, 0.1784, 0.8563, 0.1611, 0.8436, 0.2102, 0.7879, 0.2155, 0.7921, 0.1466, 0.8279, 0.2055, 0.7831, 0.2102, 0.7879, 0.1611, 0.8436, 0.1356, 0.8096, 0.2018, 0.7774, 0.2055, 0.7831, 0.1466, 0.8279, 0.1996, 0.7709, 0.2018, 0.7774, 0.1356, 0.8096, 0.1278, 0.7897, 0.1987, 0.7641, 0.1996, 0.7709, 0.1278, 0.7897, 0.124, 0.7685, 0.2143, 0.7632, 0.2164, 0.7631, 0.2169, 0.7664, 0.2148, 0.7669, 0.2148, 0.7669, 0.2169, 0.7664, 0.218, 0.7695, 0.2161, 0.7704, 0.2161, 0.7704, 0.218, 0.7695, 0.2197, 0.7724, 0.218, 0.7736, 0.218, 0.7736, 0.2197, 0.7724, 0.2219, 0.7748, 0.2205, 0.7764, 0.2205, 0.7764, 0.2219, 0.7748, 0.2246, 0.7768, 0.2235, 0.7786, 0.2235, 0.7786, 0.2246, 0.7768, 0.2275, 0.7782, 0.2268, 0.7802, 0.2268, 0.7802, 0.2275, 0.7782, 0.2307, 0.779, 0.2304, 0.7812, 0.2304, 0.7812, 0.2307, 0.779, 0.234, 0.7792, 0.2341, 0.7814, 0.2341, 0.7814, 0.234, 0.7792, 0.2373, 0.7788, 0.2378, 0.7809, 0.2378, 0.7809, 0.2373, 0.7788, 0.2404, 0.7777, 0.2413, 0.7796, 0.2413, 0.7796, 0.2404, 0.7777, 0.2433, 0.776, 0.2445, 0.7777, 0.2445, 0.7777, 0.2433, 0.776, 0.2457, 0.7738, 0.2473, 0.7752, 0.2473, 0.7752, 0.2457, 0.7738, 0.2477, 0.7711, 0.2495, 0.7722, 0.2495, 0.7722, 0.2477, 0.7711, 0.2491, 0.7681, 0.2511, 0.7689, 0.2511, 0.7689, 0.2491, 0.7681, 0.2499, 0.765, 0.252, 0.7653, 0.252, 0.7653, 0.2499, 0.765, 0.2501, 0.7617, 0.2522, 0.7616, 0.2522, 0.7616, 0.2501, 0.7617, 0.2496, 0.7584, 0.2517, 0.7579, 0.2517, 0.7579, 0.2496, 0.7584, 0.2485, 0.7553, 0.2505, 0.7544, 0.2505, 0.7544, 0.2485, 0.7553, 0.2468, 0.7524, 0.2485, 0.7511, 0.2485, 0.7511, 0.2468, 0.7524, 0.2446, 0.75, 0.246, 0.7484, 0.246, 0.7484, 0.2446, 0.75, 0.2419, 0.748, 0.2431, 0.7462, 0.2431, 0.7462, 0.2419, 0.748, 0.239, 0.7466, 0.2397, 0.7446, 0.2397, 0.7446, 0.239, 0.7466, 0.2358, 0.7457, 0.2361, 0.7436, 0.2361, 0.7436, 0.2358, 0.7457, 0.2325, 0.7456, 0.2324, 0.7434, 0.2324, 0.7434, 0.2325, 0.7456, 0.2292, 0.746, 0.2287, 0.744, 0.2287, 0.744, 0.2292, 0.746, 0.2261, 0.7471, 0.2252, 0.7452, 0.2252, 0.7452, 0.2261, 0.7471, 0.2233, 0.7488, 0.222, 0.7471, 0.222, 0.7471, 0.2233, 0.7488, 0.2208, 0.7511, 0.2193, 0.7496, 0.2193, 0.7496, 0.2208, 0.7511, 0.2189, 0.7537, 0.217, 0.7526, 0.217, 0.7526, 0.2189, 0.7537, 0.2174, 0.7566, 0.2154, 0.7559, 0.2154, 0.7559, 0.2174, 0.7566, 0.2166, 0.7598, 0.2145, 0.7595, 0.2145, 0.7595, 0.2166, 0.7598, 0.2164, 0.7631, 0.2143, 0.7632, 0.2143, 0.7632, 0.2148, 0.7669, 0.1996, 0.7709, 0.1987, 0.7641])
me_cylinder.update()
me_cylinder_002 = bpy.data.meshes.new('Cylinder.002')
me_cylinder_002.from_pydata([(0.0, 1.0, 1.0), (0.1951, 0.9808, 1.0), (0.3827, 0.9239, 1.0), (0.5556, 0.8315, 1.0), (0.7071, 0.7071, 1.0), (0.8315, 0.5556, 1.0), (0.9239, 0.3827, 1.0), (0.9808, 0.1951, 1.0), (1.0, -4.371e-08, 1.0), (0.9808, -0.1951, 1.0), (0.9239, -0.3827, 1.0), (0.8315, -0.5556, 1.0), (0.7071, -0.7071, 1.0), (0.5556, -0.8315, 1.0), (0.3827, -0.9239, 1.0), (0.1951, -0.9808, 1.0), (-8.742e-08, -1.0, 1.0), (-0.1951, -0.9808, 1.0), (-0.3827, -0.9239, 1.0), (-0.5556, -0.8315, 1.0), (-0.7071, -0.7071, 1.0), (-0.8315, -0.5556, 1.0), (-0.9239, -0.3827, 1.0), (-0.9808, -0.1951, 1.0), (-1.0, 1.192e-08, 1.0), (-0.9808, 0.1951, 1.0), (-0.9239, 0.3827, 1.0), (-0.8315, 0.5556, 1.0), (-0.7071, 0.7071, 1.0), (-0.5556, 0.8315, 1.0), (-0.3827, 0.9239, 1.0), (-0.1951, 0.9808, 1.0), (1.993e-09, 0.8881, -0.5623), (0.1733, 0.8711, -0.5623), (0.3399, 0.8205, -0.5623), (0.4934, 0.7385, -0.5623), (0.628, 0.628, -0.5623), (0.7385, 0.4934, -0.5623), (0.8205, 0.3399, -0.5623), (0.8711, 0.1733, -0.5623), (0.8881, -3.974e-08, -0.5623), (0.8711, -0.1733, -0.5623), (0.8205, -0.3399, -0.5623), (0.7385, -0.4934, -0.5623), (0.628, -0.628, -0.5623), (0.4934, -0.7385, -0.5623), (0.3399, -0.8205, -0.5623), (0.1733, -0.8711, -0.5623), (-7.565e-08, -0.8881, -0.5623), (-0.1733, -0.8711, -0.5623), (-0.3399, -0.8205, -0.5623), (-0.4934, -0.7385, -0.5623), (-0.628, -0.628, -0.5623), (-0.7385, -0.4934, -0.5623), (-0.8205, -0.3399, -0.5623), (-0.8711, -0.1733, -0.5623), (-0.8881, 9.671e-09, -0.5623), (-0.8711, 0.1733, -0.5623), (-0.8205, 0.3399, -0.5623), (-0.7385, 0.4934, -0.5623), (-0.628, 0.628, -0.5623), (-0.4934, 0.7385, -0.5623), (-0.3399, 0.8205, -0.5623), (-0.1733, 0.8711, -0.5623), (4.146e-10, 0.9767, 0.3376), (0.1906, 0.958, 0.3376), (0.3738, 0.9024, 0.3376), (0.5426, 0.8121, 0.3376), (0.6907, 0.6907, 0.3376), (0.8121, 0.5426, 0.3376), (0.9024, 0.3738, 0.3376), (0.958, 0.1906, 0.3376), (0.9767, -4.289e-08, 0.3376), (0.958, -0.1906, 0.3376), (0.9024, -0.3738, 0.3376), (0.8121, -0.5426, 0.3376), (0.6907, -0.6907, 0.3376), (0.5426, -0.8121, 0.3376), (0.3738, -0.9024, 0.3376), (0.1906, -0.958, 0.3376), (-8.497e-08, -0.9767, 0.3376), (-0.1906, -0.958, 0.3376), (-0.3738, -0.9024, 0.3376), (-0.5426, -0.8121, 0.3376), (-0.6907, -0.6907, 0.3376), (-0.8121, -0.5426, 0.3376), (-0.9024, -0.3738, 0.3376), (-0.958, -0.1906, 0.3376), (-0.9767, 1.146e-08, 0.3376), (-0.958, 0.1906, 0.3376), (-0.9024, 0.3738, 0.3376), (-0.8121, 0.5426, 0.3376), (-0.6907, 0.6907, 0.3376), (-0.5426, 0.8121, 0.3376), (-0.3738, 0.9024, 0.3376), (-0.1906, 0.958, 0.3376), (8.848e-09, 0.6244, -1.0), (5.54e-09, 0.6891, -0.9602), (0.1218, 0.6124, -1.0), (0.1344, 0.6758, -0.9602), (0.239, 0.5769, -1.0), (0.2637, 0.6366, -0.9602), (0.3469, 0.5192, -1.0), (0.3828, 0.5729, -0.9602), (0.4415, 0.4415, -1.0), (0.4872, 0.4872, -0.9602), (0.5192, 0.3469, -1.0), (0.5729, 0.3828, -0.9602), (0.5769, 0.239, -1.0), (0.6366, 0.2637, -0.9602), (0.6124, 0.1218, -1.0), (0.6758, 0.1344, -0.9602), (0.6244, -2.98e-08, -1.0), (0.6891, -3.268e-08, -0.9602), (0.6124, -0.1218, -1.0), (0.6758, -0.1344, -0.9602), (0.5769, -0.239, -1.0), (0.6366, -0.2637, -0.9602), (0.5192, -0.3469, -1.0), (0.5729, -0.3828, -0.9602), (0.4415, -0.4415, -1.0), (0.4872, -0.4872, -0.9602), (0.3469, -0.5192, -1.0), (0.3828, -0.5729, -0.9602), (0.239, -0.5769, -1.0), (0.2637, -0.6366, -0.9602), (0.1218, -0.6124, -1.0), (0.1344, -0.6758, -0.9602), (-4.703e-08, -0.6244, -1.0), (-5.47e-08, -0.6891, -0.9602), (-0.1218, -0.6124, -1.0), (-0.1344, -0.6758, -0.9602), (-0.239, -0.5769, -1.0), (-0.2637, -0.6366, -0.9602), (-0.3469, -0.5192, -1.0), (-0.3828, -0.5729, -0.9602), (-0.4415, -0.4415, -1.0), (-0.4872, -0.4872, -0.9602), (-0.5192, -0.3469, -1.0), (-0.5729, -0.3828, -0.9602), (-0.5769, -0.239, -1.0), (-0.6366, -0.2637, -0.9602), (-0.6124, -0.1218, -1.0), (-0.6758, -0.1344, -0.9602), (-0.6244, 6.054e-09, -1.0), (-0.6891, 5.66e-09, -0.9602), (-0.6124, 0.1218, -1.0), (-0.6758, 0.1344, -0.9602), (-0.5769, 0.239, -1.0), (-0.6366, 0.2637, -0.9602), (-0.5192, 0.3469, -1.0), (-0.5729, 0.3828, -0.9602), (-0.4415, 0.4415, -1.0), (-0.4872, 0.4872, -0.9602), (-0.3469, 0.5192, -1.0), (-0.3828, 0.5729, -0.9602), (-0.239, 0.5769, -1.0), (-0.2637, 0.6366, -0.9602), (-0.1218, 0.6124, -1.0), (-0.1344, 0.6758, -0.9602)], [], [(64, 0, 1, 65), (65, 1, 2, 66), (66, 2, 3, 67), (67, 3, 4, 68), (68, 4, 5, 69), (69, 5, 6, 70), (70, 6, 7, 71), (71, 7, 8, 72), (72, 8, 9, 73), (73, 9, 10, 74), (74, 10, 11, 75), (75, 11, 12, 76), (76, 12, 13, 77), (77, 13, 14, 78), (78, 14, 15, 79), (79, 15, 16, 80), (80, 16, 17, 81), (81, 17, 18, 82), (82, 18, 19, 83), (83, 19, 20, 84), (84, 20, 21, 85), (85, 21, 22, 86), (86, 22, 23, 87), (87, 23, 24, 88), (88, 24, 25, 89), (89, 25, 26, 90), (90, 26, 27, 91), (91, 27, 28, 92), (92, 28, 29, 93), (93, 29, 30, 94), (1, 0, 31, 30, 29, 28, 27, 26, 25, 24, 23, 22, 21, 20, 19, 18, 17, 16, 15, 14, 13, 12, 11, 10, 9, 8, 7, 6, 5, 4, 3, 2), (94, 30, 31, 95), (95, 31, 0, 64), (159, 63, 32, 97), (99, 33, 34, 101), (157, 62, 63, 159), (155, 61, 62, 157), (153, 60, 61, 155), (151, 59, 60, 153), (149, 58, 59, 151), (147, 57, 58, 149), (145, 56, 57, 147), (143, 55, 56, 145), (141, 54, 55, 143), (139, 53, 54, 141), (137, 52, 53, 139), (135, 51, 52, 137), (133, 50, 51, 135), (131, 49, 50, 133), (129, 48, 49, 131), (127, 47, 48, 129), (125, 46, 47, 127), (123, 45, 46, 125), (121, 44, 45, 123), (119, 43, 44, 121), (117, 42, 43, 119), (115, 41, 42, 117), (113, 40, 41, 115), (111, 39, 40, 113), (109, 38, 39, 111), (107, 37, 38, 109), (105, 36, 37, 107), (103, 35, 36, 105), (101, 34, 35, 103), (96, 98, 100, 102, 104, 106, 108, 110, 112, 114, 116, 118, 120, 122, 124, 126, 128, 130, 132, 134, 136, 138, 140, 142, 144, 146, 148, 150, 152, 154, 156, 158), (63, 95, 64, 32), (62, 94, 95, 63), (61, 93, 94, 62), (60, 92, 93, 61), (59, 91, 92, 60), (58, 90, 91, 59), (57, 89, 90, 58), (56, 88, 89, 57), (55, 87, 88, 56), (54, 86, 87, 55), (53, 85, 86, 54), (52, 84, 85, 53), (51, 83, 84, 52), (50, 82, 83, 51), (49, 81, 82, 50), (48, 80, 81, 49), (47, 79, 80, 48), (46, 78, 79, 47), (45, 77, 78, 46), (44, 76, 77, 45), (43, 75, 76, 44), (42, 74, 75, 43), (41, 73, 74, 42), (40, 72, 73, 41), (39, 71, 72, 40), (38, 70, 71, 39), (37, 69, 70, 38), (36, 68, 69, 37), (35, 67, 68, 36), (34, 66, 67, 35), (33, 65, 66, 34), (32, 64, 65, 33), (97, 99, 98, 96), (99, 101, 100, 98), (101, 103, 102, 100), (103, 105, 104, 102), (105, 107, 106, 104), (107, 109, 108, 106), (109, 111, 110, 108), (111, 113, 112, 110), (113, 115, 114, 112), (115, 117, 116, 114), (117, 119, 118, 116), (119, 121, 120, 118), (121, 123, 122, 120), (123, 125, 124, 122), (125, 127, 126, 124), (127, 129, 128, 126), (129, 131, 130, 128), (131, 133, 132, 130), (133, 135, 134, 132), (135, 137, 136, 134), (137, 139, 138, 136), (139, 141, 140, 138), (141, 143, 142, 140), (143, 145, 144, 142), (145, 147, 146, 144), (147, 149, 148, 146), (149, 151, 150, 148), (151, 153, 152, 150), (153, 155, 154, 152), (155, 157, 156, 154), (157, 159, 158, 156), (159, 97, 96, 158), (97, 32, 33, 99)])
_uv = me_cylinder_002.uv_layers.new(name='UVMap')
_uv.uv.foreach_set('vector', [1.0, 0.8344, 1.0, 1.0, 0.9688, 1.0, 0.9688, 0.8344, 0.9688, 0.8344, 0.9688, 1.0, 0.9375, 1.0, 0.9375, 0.8344, 0.9375, 0.8344, 0.9375, 1.0, 0.9062, 1.0, 0.9062, 0.8344, 0.9062, 0.8344, 0.9062, 1.0, 0.875, 1.0, 0.875, 0.8344, 0.875, 0.8344, 0.875, 1.0, 0.8438, 1.0, 0.8438, 0.8344, 0.8438, 0.8344, 0.8438, 1.0, 0.8125, 1.0, 0.8125, 0.8344, 0.8125, 0.8344, 0.8125, 1.0, 0.7812, 1.0, 0.7812, 0.8344, 0.7812, 0.8344, 0.7812, 1.0, 0.75, 1.0, 0.75, 0.8344, 0.75, 0.8344, 0.75, 1.0, 0.7188, 1.0, 0.7188, 0.8344, 0.7188, 0.8344, 0.7188, 1.0, 0.6875, 1.0, 0.6875, 0.8344, 0.6875, 0.8344, 0.6875, 1.0, 0.6562, 1.0, 0.6562, 0.8344, 0.6562, 0.8344, 0.6562, 1.0, 0.625, 1.0, 0.625, 0.8344, 0.625, 0.8344, 0.625, 1.0, 0.5938, 1.0, 0.5938, 0.8344, 0.5938, 0.8344, 0.5938, 1.0, 0.5625, 1.0, 0.5625, 0.8344, 0.5625, 0.8344, 0.5625, 1.0, 0.5312, 1.0, 0.5312, 0.8344, 0.5312, 0.8344, 0.5312, 1.0, 0.5, 1.0, 0.5, 0.8344, 0.5, 0.8344, 0.5, 1.0, 0.4688, 1.0, 0.4688, 0.8344, 0.4688, 0.8344, 0.4688, 1.0, 0.4375, 1.0, 0.4375, 0.8344, 0.4375, 0.8344, 0.4375, 1.0, 0.4062, 1.0, 0.4063, 0.8344, 0.4063, 0.8344, 0.4062, 1.0, 0.375, 1.0, 0.375, 0.8344, 0.375, 0.8344, 0.375, 1.0, 0.3438, 1.0, 0.3438, 0.8344, 0.3438, 0.8344, 0.3438, 1.0, 0.3125, 1.0, 0.3125, 0.8344, 0.3125, 0.8344, 0.3125, 1.0, 0.2812, 1.0, 0.2812, 0.8344, 0.2812, 0.8344, 0.2812, 1.0, 0.25, 1.0, 0.25, 0.8344, 0.25, 0.8344, 0.25, 1.0, 0.2188, 1.0, 0.2188, 0.8344, 0.2188, 0.8344, 0.2188, 1.0, 0.1875, 1.0, 0.1875, 0.8344, 0.1875, 0.8344, 0.1875, 1.0, 0.1562, 1.0, 0.1562, 0.8344, 0.1562, 0.8344, 0.1562, 1.0, 0.125, 1.0, 0.125, 0.8344, 0.125, 0.8344, 0.125, 1.0, 0.09375, 1.0, 0.09375, 0.8344, 0.09375, 0.8344, 0.09375, 1.0, 0.0625, 1.0, 0.0625, 0.8344, 0.2968, 0.4854, 0.25, 0.49, 0.2032, 0.4854, 0.1582, 0.4717, 0.1167, 0.4496, 0.08029, 0.4197, 0.05045, 0.3833, 0.02827, 0.3418, 0.01461, 0.2968, 0.01, 0.25, 0.01461, 0.2032, 0.02827, 0.1582, 0.05045, 0.1167, 0.08029, 0.08029, 0.1167, 0.05045, 0.1582, 0.02827, 0.2032, 0.01461, 0.25, 0.01, 0.2968, 0.01461, 0.3418, 0.02827, 0.3833, 0.05045, 0.4197, 0.08029, 0.4496, 0.1167, 0.4717, 0.1582, 0.4854, 0.2032, 0.49, 0.25, 0.4854, 0.2968, 0.4717, 0.3418, 0.4496, 0.3833, 0.4197, 0.4197, 0.3833, 0.4496, 0.3418, 0.4717, 0.0625, 0.8344, 0.0625, 1.0, 0.03125, 1.0, 0.03125, 0.8344, 0.03125, 0.8344, 0.03125, 1.0, 0.0, 1.0, 0.0, 0.8344, 0.03125, 0.51, 0.03125, 0.6094, 0.0, 0.6094, 0.0, 0.51, 0.9688, 0.51, 0.9688, 0.6094, 0.9375, 0.6094, 0.9375, 0.51, 0.0625, 0.51, 0.0625, 0.6094, 0.03125, 0.6094, 0.03125, 0.51, 0.09375, 0.51, 0.09375, 0.6094, 0.0625, 0.6094, 0.0625, 0.51, 0.125, 0.51, 0.125, 0.6094, 0.09375, 0.6094, 0.09375, 0.51, 0.1562, 0.51, 0.1562, 0.6094, 0.125, 0.6094, 0.125, 0.51, 0.1875, 0.51, 0.1875, 0.6094, 0.1562, 0.6094, 0.1562, 0.51, 0.2188, 0.51, 0.2188, 0.6094, 0.1875, 0.6094, 0.1875, 0.51, 0.25, 0.51, 0.25, 0.6094, 0.2188, 0.6094, 0.2188, 0.51, 0.2812, 0.51, 0.2812, 0.6094, 0.25, 0.6094, 0.25, 0.51, 0.3125, 0.51, 0.3125, 0.6094, 0.2812, 0.6094, 0.2812, 0.51, 0.3438, 0.51, 0.3438, 0.6094, 0.3125, 0.6094, 0.3125, 0.51, 0.375, 0.51, 0.375, 0.6094, 0.3438, 0.6094, 0.3438, 0.51, 0.4062, 0.51, 0.4062, 0.6094, 0.375, 0.6094, 0.375, 0.51, 0.4375, 0.51, 0.4375, 0.6094, 0.4062, 0.6094, 0.4062, 0.51, 0.4688, 0.51, 0.4688, 0.6094, 0.4375, 0.6094, 0.4375, 0.51, 0.5, 0.51, 0.5, 0.6094, 0.4688, 0.6094, 0.4688, 0.51, 0.5312, 0.51, 0.5312, 0.6094, 0.5, 0.6094, 0.5, 0.51, 0.5625, 0.51, 0.5625, 0.6094, 0.5312, 0.6094, 0.5312, 0.51, 0.5938, 0.51, 0.5938, 0.6094, 0.5625, 0.6094, 0.5625, 0.51, 0.625, 0.51, 0.625, 0.6094, 0.5938, 0.6094, 0.5938, 0.51, 0.6562, 0.51, 0.6562, 0.6094, 0.625, 0.6094, 0.625, 0.51, 0.6875, 0.51, 0.6875, 0.6094, 0.6562, 0.6094, 0.6562, 0.51, 0.7188, 0.51, 0.7188, 0.6094, 0.6875, 0.6094, 0.6875, 0.51, 0.75, 0.51, 0.75, 0.6094, 0.7188, 0.6094, 0.7188, 0.51, 0.7812, 0.51, 0.7812, 0.6094, 0.75, 0.6094, 0.75, 0.51, 0.8125, 0.51, 0.8125, 0.6094, 0.7812, 0.6094, 0.7812, 0.51, 0.8438, 0.51, 0.8438, 0.6094, 0.8125, 0.6094, 0.8125, 0.51, 0.875, 0.51, 0.875, 0.6094, 0.8438, 0.6094, 0.8438, 0.51, 0.9062, 0.51, 0.9062, 0.6094, 0.875, 0.6094, 0.875, 0.51, 0.9375, 0.51, 0.9375, 0.6094, 0.9062, 0.6094, 0.9062, 0.51, 0.75, 0.474, 0.7937, 0.4697, 0.8357, 0.4569, 0.8744, 0.4362, 0.9084, 0.4084, 0.9362, 0.3744, 0.9569, 0.3357, 0.9697, 0.2937, 0.974, 0.25, 0.9697, 0.2063, 0.9569, 0.1643, 0.9362, 0.1256, 0.9084, 0.09163, 0.8744, 0.06378, 0.8357, 0.04308, 0.7937, 0.03033, 0.75, 0.02603, 0.7063, 0.03033, 0.6643, 0.04308, 0.6256, 0.06378, 0.5916, 0.09163, 0.5638, 0.1256, 0.5431, 0.1643, 0.5303, 0.2063, 0.526, 0.25, 0.5303, 0.2937, 0.5431, 0.3357, 0.5638, 0.3744, 0.5916, 0.4084, 0.6256, 0.4362, 0.6643, 0.4569, 0.7063, 0.4697, 0.03125, 0.6094, 0.03125, 0.8344, 0.0, 0.8344, 0.0, 0.6094, 0.0625, 0.6094, 0.0625, 0.8344, 0.03125, 0.8344, 0.03125, 0.6094, 0.09375, 0.6094, 0.09375, 0.8344, 0.0625, 0.8344, 0.0625, 0.6094, 0.125, 0.6094, 0.125, 0.8344, 0.09375, 0.8344, 0.09375, 0.6094, 0.1562, 0.6094, 0.1562, 0.8344, 0.125, 0.8344, 0.125, 0.6094, 0.1875, 0.6094, 0.1875, 0.8344, 0.1562, 0.8344, 0.1562, 0.6094, 0.2188, 0.6094, 0.2188, 0.8344, 0.1875, 0.8344, 0.1875, 0.6094, 0.25, 0.6094, 0.25, 0.8344, 0.2188, 0.8344, 0.2188, 0.6094, 0.2812, 0.6094, 0.2812, 0.8344, 0.25, 0.8344, 0.25, 0.6094, 0.3125, 0.6094, 0.3125, 0.8344, 0.2812, 0.8344, 0.2812, 0.6094, 0.3438, 0.6094, 0.3438, 0.8344, 0.3125, 0.8344, 0.3125, 0.6094, 0.375, 0.6094, 0.375, 0.8344, 0.3438, 0.8344, 0.3438, 0.6094, 0.4062, 0.6094, 0.4063, 0.8344, 0.375, 0.8344, 0.375, 0.6094, 0.4375, 0.6094, 0.4375, 0.8344, 0.4063, 0.8344, 0.4062, 0.6094, 0.4688, 0.6094, 0.4688, 0.8344, 0.4375, 0.8344, 0.4375, 0.6094, 0.5, 0.6094, 0.5, 0.8344, 0.4688, 0.8344, 0.4688, 0.6094, 0.5312, 0.6094, 0.5312, 0.8344, 0.5, 0.8344, 0.5, 0.6094, 0.5625, 0.6094, 0.5625, 0.8344, 0.5312, 0.8344, 0.5312, 0.6094, 0.5938, 0.6094, 0.5938, 0.8344, 0.5625, 0.8344, 0.5625, 0.6094, 0.625, 0.6094, 0.625, 0.8344, 0.5938, 0.8344, 0.5938, 0.6094, 0.6562, 0.6094, 0.6562, 0.8344, 0.625, 0.8344, 0.625, 0.6094, 0.6875, 0.6094, 0.6875, 0.8344, 0.6562, 0.8344, 0.6562, 0.6094, 0.7188, 0.6094, 0.7188, 0.8344, 0.6875, 0.8344, 0.6875, 0.6094, 0.75, 0.6094, 0.75, 0.8344, 0.7188, 0.8344, 0.7188, 0.6094, 0.7812, 0.6094, 0.7812, 0.8344, 0.75, 0.8344, 0.75, 0.6094, 0.8125, 0.6094, 0.8125, 0.8344, 0.7812, 0.8344, 0.7812, 0.6094, 0.8438, 0.6094, 0.8438, 0.8344, 0.8125, 0.8344, 0.8125, 0.6094, 0.875, 0.6094, 0.875, 0.8344, 0.8438, 0.8344, 0.8438, 0.6094, 0.9062, 0.6094, 0.9062, 0.8344, 0.875, 0.8344, 0.875, 0.6094, 0.9375, 0.6094, 0.9375, 0.8344, 0.9062, 0.8344, 0.9062, 0.6094, 0.9688, 0.6094, 0.9688, 0.8344, 0.9375, 0.8344, 0.9375, 0.6094, 1.0, 0.6094, 1.0, 0.8344, 0.9688, 0.8344, 0.9688, 0.6094, 0.75, 0.49, 0.7968, 0.4854, 0.7937, 0.4697, 0.75, 0.474, 0.7968, 0.4854, 0.8418, 0.4717, 0.8357, 0.4569, 0.7937, 0.4697, 0.8418, 0.4717, 0.8833, 0.4496, 0.8744, 0.4362, 0.8357, 0.4569, 0.8833, 0.4496, 0.9197, 0.4197, 0.9084, 0.4084, 0.8744, 0.4362, 0.9197, 0.4197, 0.9496, 0.3833, 0.9362, 0.3744, 0.9084, 0.4084, 0.9496, 0.3833, 0.9717, 0.3418, 0.9569, 0.3357, 0.9362, 0.3744, 0.9717, 0.3418, 0.9854, 0.2968, 0.9697, 0.2937, 0.9569, 0.3357, 0.9854, 0.2968, 0.99, 0.25, 0.974, 0.25, 0.9697, 0.2937, 0.99, 0.25, 0.9854, 0.2032, 0.9697, 0.2063, 0.974, 0.25, 0.9854, 0.2032, 0.9717, 0.1582, 0.9569, 0.1643, 0.9697, 0.2063, 0.9717, 0.1582, 0.9496, 0.1167, 0.9362, 0.1256, 0.9569, 0.1643, 0.9496, 0.1167, 0.9197, 0.08029, 0.9084, 0.09163, 0.9362, 0.1256, 0.9197, 0.08029, 0.8833, 0.05045, 0.8744, 0.06378, 0.9084, 0.09163, 0.8833, 0.05045, 0.8418, 0.02827, 0.8357, 0.04308, 0.8744, 0.06378, 0.8418, 0.02827, 0.7968, 0.01461, 0.7937, 0.03033, 0.8357, 0.04308, 0.7968, 0.01461, 0.75, 0.01, 0.75, 0.02603, 0.7937, 0.03033, 0.75, 0.01, 0.7032, 0.01461, 0.7063, 0.03033, 0.75, 0.02603, 0.7032, 0.01461, 0.6582, 0.02827, 0.6643, 0.04308, 0.7063, 0.03033, 0.6582, 0.02827, 0.6167, 0.05045, 0.6256, 0.06378, 0.6643, 0.04308, 0.6167, 0.05045, 0.5803, 0.08029, 0.5916, 0.09163, 0.6256, 0.06378, 0.5803, 0.08029, 0.5504, 0.1167, 0.5638, 0.1256, 0.5916, 0.09163, 0.5504, 0.1167, 0.5283, 0.1582, 0.5431, 0.1643, 0.5638, 0.1256, 0.5283, 0.1582, 0.5146, 0.2032, 0.5303, 0.2063, 0.5431, 0.1643, 0.5146, 0.2032, 0.51, 0.25, 0.526, 0.25, 0.5303, 0.2063, 0.51, 0.25, 0.5146, 0.2968, 0.5303, 0.2937, 0.526, 0.25, 0.5146, 0.2968, 0.5283, 0.3418, 0.5431, 0.3357, 0.5303, 0.2937, 0.5283, 0.3418, 0.5504, 0.3833, 0.5638, 0.3744, 0.5431, 0.3357, 0.5504, 0.3833, 0.5803, 0.4197, 0.5916, 0.4084, 0.5638, 0.3744, 0.5803, 0.4197, 0.6167, 0.4496, 0.6256, 0.4362, 0.5916, 0.4084, 0.6167, 0.4496, 0.6582, 0.4717, 0.6643, 0.4569, 0.6256, 0.4362, 0.6582, 0.4717, 0.7032, 0.4854, 0.7063, 0.4697, 0.6643, 0.4569, 0.7032, 0.4854, 0.75, 0.49, 0.75, 0.474, 0.7063, 0.4697, 1.0, 0.51, 1.0, 0.6094, 0.9688, 0.6094, 0.9688, 0.51])
me_cylinder_002.update()
me_cube_003 = bpy.data.meshes.new('Cube.003')
me_cube_003.from_pydata([(-1.11, -1.517, 0.2681), (-1.588, -1.559, 0.01594), (-1.553, 0.6261, -0.01002), (-1.08, 0.6259, 0.2431), (1.584, -1.559, 0.01594), (1.105, -1.517, 0.2681), (1.076, 0.6259, 0.2431), (1.549, 0.6261, -0.01002), (-1.554, -1.528, -1.106), (-0.5085, -1.494, -1.743), (-0.498, 0.6238, -1.686), (-1.521, 0.6267, -1.087), (0.5038, -1.494, -1.743), (1.549, -1.528, -1.106), (1.517, 0.6267, -1.087), (0.4933, 0.6238, -1.686), (1.877, -1.549, -0.5574), (1.805, 0.6268, -0.5523), (-1.881, -1.549, -0.5574), (-1.81, 0.6268, -0.5523), (-1.1, 2.053, 0.2181), (-1.571, 2.182, -0.0499), (1.566, 2.182, -0.0499), (1.095, 2.053, 0.2181), (-1.505, 2.645, -1.029), (-0.4883, 2.908, -1.559), (0.4836, 2.908, -1.559), (1.5, 2.645, -1.029), (-1.81, 2.417, -0.5512), (1.806, 2.417, -0.5512), (-0.7393, 3.608, 0.8464), (-1.061, 3.785, 0.6359), (1.056, 3.785, 0.6359), (0.7346, 3.608, 0.8464), (-1.026, 4.467, -0.1981), (-0.3344, 4.848, -0.6527), (0.3297, 4.848, -0.6527), (1.021, 4.467, -0.1981), (-1.228, 4.131, 0.2121), (1.223, 4.131, 0.2121), (-0.7091, 5.095, 2.036), (-1.019, 5.29, 1.859), (1.014, 5.29, 1.859), (0.7044, 5.095, 2.036), (-0.9811, 6.058, 1.171), (-0.3185, 6.476, 0.7926), (0.3138, 6.476, 0.7926), (0.9764, 6.058, 1.171), (-1.177, 5.681, 1.509), (1.172, 5.681, 1.509), (-0.712, 6.41, 4.122), (-1.023, 6.617, 4.017), (0.9942, 6.617, 4.017), (0.6835, 6.41, 4.122), (-0.9991, 7.52, 3.53), (-0.3343, 8.018, 3.259), (0.3058, 8.018, 3.259), (0.9705, 7.52, 3.53), (-1.187, 7.072, 3.772), (1.158, 7.072, 3.772), (-0.7015, 7.809, 6.826), (-0.9628, 7.911, 6.801), (1.035, 7.911, 6.801), (0.7738, 7.809, 6.826), (-0.98, 9.101, 6.808), (-0.3197, 9.667, 6.802), (0.315, 9.667, 6.802), (0.9753, 9.101, 6.808), (-1.131, 8.404, 6.791), (1.203, 8.404, 6.791), (-0.7404, 8.3, 12.97), (-0.9989, 8.401, 12.96), (0.9943, 8.401, 12.96), (0.7357, 8.3, 12.97), (-0.9876, 9.391, 12.91), (-0.3225, 9.956, 12.88), (0.3179, 9.956, 12.88), (0.9829, 9.391, 12.91), (-1.174, 8.887, 12.93), (1.169, 8.887, 12.93), (-0.7325, 8.235, 13.9), (-1.04, 8.502, 14.04), (1.035, 8.502, 14.04), (0.7278, 8.235, 13.9), (-0.9858, 9.425, 14.54), (-0.32, 9.921, 14.83), (0.3153, 9.921, 14.83), (0.9811, 9.425, 14.54), (-1.193, 8.977, 14.3), (1.188, 8.977, 14.3), (-0.7374, 7.805, 14.8), (-1.043, 8.028, 15.01), (1.038, 8.028, 15.01), (0.7328, 7.805, 14.8), (-1.003, 8.81, 15.73), (-0.3278, 9.235, 16.13), (0.3231, 9.235, 16.13), (0.9988, 8.81, 15.73), (-1.21, 8.428, 15.38), (1.205, 8.428, 15.38), (-0.7457, 7.528, 15.14), (-1.053, 7.693, 15.41), (1.049, 7.693, 15.41), (0.7413, 7.529, 15.14), (-1.007, 8.246, 16.33), (-0.3276, 8.544, 16.83), (0.3233, 8.544, 16.83), (1.003, 8.246, 16.33), (-1.221, 7.976, 15.88), (1.218, 7.976, 15.88), (-0.7447, 7.181, 15.42), (-1.052, 7.227, 15.75), (1.052, 7.245, 15.75), (0.7432, 7.193, 15.42), (-0.999, 7.345, 16.82), (-0.3262, 7.405, 17.4), (0.3215, 7.411, 17.4), (0.9969, 7.363, 16.82), (-1.211, 7.289, 16.3), (1.211, 7.31, 16.3), (-0.7205, 6.448, 15.58), (-1.027, 6.413, 15.88), (1.043, 6.484, 15.88), (0.7344, 6.498, 15.58), (-0.9951, 6.324, 16.94), (-0.322, 6.292, 17.53), (0.3368, 6.315, 17.53), (1.012, 6.393, 16.94), (-1.194, 6.362, 16.42), (1.213, 6.446, 16.42), (-0.6769, 5.506, 15.55), (-0.9831, 5.435, 15.81), (1.064, 5.536, 15.83), (0.7551, 5.577, 15.56), (-0.9548, 5.225, 16.84), (-0.2824, 5.138, 17.42), (0.3728, 5.17, 17.43), (1.043, 5.323, 16.86), (-1.15, 5.32, 16.33), (1.236, 5.438, 16.35), (-0.6018, 4.257, 15.34), (-0.9073, 4.136, 15.57), (1.116, 4.28, 15.6), (0.8036, 4.358, 15.36), (-0.8668, 3.74, 16.52), (-0.197, 3.563, 17.06), (0.4427, 3.609, 17.07), (1.1, 3.88, 16.56), (-1.063, 3.923, 16.05), (1.285, 4.091, 16.09), (-0.4395, 1.632, 13.05), (-0.8083, 1.459, 13.3), (1.663, 1.634, 13.34), (1.282, 1.753, 13.08), (-0.8589, 0.692, 15.39), (-0.03866, 0.5031, 16.09), (0.7475, 0.5587, 16.1), (1.556, 0.8626, 15.43), (-1.113, 0.8924, 14.8), (1.8, 1.098, 14.85)], [], [(6, 3, 0, 5), (10, 11, 24, 25), (12, 13, 16, 4, 5, 0, 1, 18, 8, 9), (17, 7, 4, 16), (0, 3, 2, 1), (6, 5, 4, 7), (18, 1, 2, 19), (10, 9, 8, 11), (12, 15, 14, 13), (10, 15, 12, 9), (14, 17, 16, 13), (8, 18, 19, 11), (25, 24, 34, 35), (6, 7, 22, 23), (19, 2, 21, 28), (15, 10, 25, 26), (7, 17, 29, 22), (11, 19, 28, 24), (2, 3, 20, 21), (3, 6, 23, 20), (14, 15, 26, 27), (17, 14, 27, 29), (31, 30, 40, 41), (21, 20, 30, 31), (29, 27, 37, 39), (27, 26, 36, 37), (23, 22, 32, 33), (22, 29, 39, 32), (26, 25, 35, 36), (20, 23, 33, 30), (28, 21, 31, 38), (24, 28, 38, 34), (49, 47, 57, 59), (39, 37, 47, 49), (37, 36, 46, 47), (33, 32, 42, 43), (32, 39, 49, 42), (36, 35, 45, 46), (30, 33, 43, 40), (38, 31, 41, 48), (34, 38, 48, 44), (35, 34, 44, 45), (57, 56, 66, 67), (47, 46, 56, 57), (43, 42, 52, 53), (42, 49, 59, 52), (46, 45, 55, 56), (40, 43, 53, 50), (48, 41, 51, 58), (44, 48, 58, 54), (45, 44, 54, 55), (41, 40, 50, 51), (69, 67, 77, 79), (53, 52, 62, 63), (52, 59, 69, 62), (56, 55, 65, 66), (50, 53, 63, 60), (58, 51, 61, 68), (54, 58, 68, 64), (55, 54, 64, 65), (51, 50, 60, 61), (59, 57, 67, 69), (75, 74, 84, 85), (67, 66, 76, 77), (63, 62, 72, 73), (62, 69, 79, 72), (66, 65, 75, 76), (60, 63, 73, 70), (68, 61, 71, 78), (64, 68, 78, 74), (65, 64, 74, 75), (61, 60, 70, 71), (81, 80, 90, 91), (71, 70, 80, 81), (79, 77, 87, 89), (77, 76, 86, 87), (73, 72, 82, 83), (72, 79, 89, 82), (76, 75, 85, 86), (70, 73, 83, 80), (78, 71, 81, 88), (74, 78, 88, 84), (97, 96, 106, 107), (89, 87, 97, 99), (87, 86, 96, 97), (83, 82, 92, 93), (82, 89, 99, 92), (86, 85, 95, 96), (80, 83, 93, 90), (88, 81, 91, 98), (84, 88, 98, 94), (85, 84, 94, 95), (103, 102, 112, 113), (93, 92, 102, 103), (92, 99, 109, 102), (96, 95, 105, 106), (90, 93, 103, 100), (98, 91, 101, 108), (94, 98, 108, 104), (95, 94, 104, 105), (91, 90, 100, 101), (99, 97, 107, 109), (112, 119, 129, 122), (102, 109, 119, 112), (106, 105, 115, 116), (100, 103, 113, 110), (108, 101, 111, 118), (104, 108, 118, 114), (105, 104, 114, 115), (101, 100, 110, 111), (109, 107, 117, 119), (107, 106, 116, 117), (123, 122, 132, 133), (116, 115, 125, 126), (110, 113, 123, 120), (118, 111, 121, 128), (114, 118, 128, 124), (115, 114, 124, 125), (111, 110, 120, 121), (119, 117, 127, 129), (117, 116, 126, 127), (113, 112, 122, 123), (136, 135, 145, 146), (122, 129, 139, 132), (126, 125, 135, 136), (120, 123, 133, 130), (128, 121, 131, 138), (124, 128, 138, 134), (125, 124, 134, 135), (121, 120, 130, 131), (129, 127, 137, 139), (127, 126, 136, 137), (140, 143, 153, 150), (130, 133, 143, 140), (138, 131, 141, 148), (134, 138, 148, 144), (135, 134, 144, 145), (131, 130, 140, 141), (139, 137, 147, 149), (137, 136, 146, 147), (133, 132, 142, 143), (132, 139, 149, 142), (155, 154, 158, 151, 150, 153, 152, 159, 157, 156), (148, 141, 151, 158), (144, 148, 158, 154), (145, 144, 154, 155), (141, 140, 150, 151), (149, 147, 157, 159), (147, 146, 156, 157), (143, 142, 152, 153), (142, 149, 159, 152), (146, 145, 155, 156)])
me_cube_003.polygons.foreach_set('use_smooth', [True] * 152)
_uv = me_cube_003.uv_layers.new(name='UVMap')
_uv.uv.foreach_set('vector', [0.6622, 0.5, 0.8378, 0.5, 0.8378, 0.75, 0.6622, 0.75, 0.2055, 0.5, 0.125, 0.5, 0.125, 0.5, 0.2055, 0.5, 0.375, 0.8305, 0.4555, 0.75, 0.5217, 0.75, 0.5878, 0.75, 0.625, 0.7872, 0.625, 0.9628, 0.5878, 1.0, 0.5217, 1.0, 0.4555, 1.0, 0.375, 0.9195, 0.5217, 0.5, 0.5878, 0.5, 0.5878, 0.75, 0.5217, 0.75, 0.625, 0.0, 0.625, 0.25, 0.5878, 0.25, 0.5878, 0.0, 0.6622, 0.5, 0.6622, 0.75, 0.5878, 0.75, 0.5878, 0.5, 0.5217, 0.0, 0.5878, 0.0, 0.5878, 0.25, 0.5217, 0.25, 0.2055, 0.5, 0.2055, 0.75, 0.125, 0.75, 0.125, 0.5, 0.2945, 0.75, 0.2945, 0.5, 0.4555, 0.5, 0.4555, 0.75, 0.2055, 0.5, 0.2945, 0.5, 0.2945, 0.75, 0.2055, 0.75, 0.4555, 0.5, 0.5217, 0.5, 0.5217, 0.75, 0.4555, 0.75, 0.4555, 0.0, 0.5217, 0.0, 0.5217, 0.25, 0.4555, 0.25, 0.2055, 0.5, 0.125, 0.5, 0.125, 0.5, 0.2055, 0.5, 0.6622, 0.5, 0.5878, 0.5, 0.5878, 0.5, 0.6622, 0.5, 0.5217, 0.25, 0.5878, 0.25, 0.5878, 0.25, 0.5217, 0.25, 0.2945, 0.5, 0.2055, 0.5, 0.2055, 0.5, 0.2945, 0.5, 0.5878, 0.5, 0.5217, 0.5, 0.5217, 0.5, 0.5878, 0.5, 0.4555, 0.25, 0.5217, 0.25, 0.5217, 0.25, 0.4555, 0.25, 0.5878, 0.25, 0.625, 0.25, 0.625, 0.25, 0.5878, 0.25, 0.8378, 0.5, 0.6622, 0.5, 0.6622, 0.5, 0.8378, 0.5, 0.4555, 0.5, 0.2945, 0.5, 0.2945, 0.5, 0.4555, 0.5, 0.5217, 0.5, 0.4555, 0.5, 0.4555, 0.5, 0.5217, 0.5, 0.5878, 0.25, 0.625, 0.25, 0.625, 0.25, 0.5878, 0.25, 0.5878, 0.25, 0.625, 0.25, 0.625, 0.25, 0.5878, 0.25, 0.5217, 0.5, 0.4555, 0.5, 0.4555, 0.5, 0.5217, 0.5, 0.4555, 0.5, 0.2945, 0.5, 0.2945, 0.5, 0.4555, 0.5, 0.6622, 0.5, 0.5878, 0.5, 0.5878, 0.5, 0.6622, 0.5, 0.5878, 0.5, 0.5217, 0.5, 0.5217, 0.5, 0.5878, 0.5, 0.2945, 0.5, 0.2055, 0.5, 0.2055, 0.5, 0.2945, 0.5, 0.8378, 0.5, 0.6622, 0.5, 0.6622, 0.5, 0.8378, 0.5, 0.5217, 0.25, 0.5878, 0.25, 0.5878, 0.25, 0.5217, 0.25, 0.4555, 0.25, 0.5217, 0.25, 0.5217, 0.25, 0.4555, 0.25, 0.5217, 0.5, 0.4555, 0.5, 0.4555, 0.5, 0.5217, 0.5, 0.5217, 0.5, 0.4555, 0.5, 0.4555, 0.5, 0.5217, 0.5, 0.4555, 0.5, 0.2945, 0.5, 0.2945, 0.5, 0.4555, 0.5, 0.6622, 0.5, 0.5878, 0.5, 0.5878, 0.5, 0.6622, 0.5, 0.5878, 0.5, 0.5217, 0.5, 0.5217, 0.5, 0.5878, 0.5, 0.2945, 0.5, 0.2055, 0.5, 0.2055, 0.5, 0.2945, 0.5, 0.8378, 0.5, 0.6622, 0.5, 0.6622, 0.5, 0.8378, 0.5, 0.5217, 0.25, 0.5878, 0.25, 0.5878, 0.25, 0.5217, 0.25, 0.4555, 0.25, 0.5217, 0.25, 0.5217, 0.25, 0.4555, 0.25, 0.2055, 0.5, 0.125, 0.5, 0.125, 0.5, 0.2055, 0.5, 0.4555, 0.5, 0.2945, 0.5, 0.2945, 0.5, 0.4555, 0.5, 0.4555, 0.5, 0.2945, 0.5, 0.2945, 0.5, 0.4555, 0.5, 0.6622, 0.5, 0.5878, 0.5, 0.5878, 0.5, 0.6622, 0.5, 0.5878, 0.5, 0.5217, 0.5, 0.5217, 0.5, 0.5878, 0.5, 0.2945, 0.5, 0.2055, 0.5, 0.2055, 0.5, 0.2945, 0.5, 0.8378, 0.5, 0.6622, 0.5, 0.6622, 0.5, 0.8378, 0.5, 0.5217, 0.25, 0.5878, 0.25, 0.5878, 0.25, 0.5217, 0.25, 0.4555, 0.25, 0.5217, 0.25, 0.5217, 0.25, 0.4555, 0.25, 0.2055, 0.5, 0.125, 0.5, 0.125, 0.5, 0.2055, 0.5, 0.5878, 0.25, 0.625, 0.25, 0.625, 0.25, 0.5878, 0.25, 0.5217, 0.5, 0.4555, 0.5, 0.4555, 0.5, 0.5217, 0.5, 0.6622, 0.5, 0.5878, 0.5, 0.5878, 0.5, 0.6622, 0.5, 0.5878, 0.5, 0.5217, 0.5, 0.5217, 0.5, 0.5878, 0.5, 0.2945, 0.5, 0.2055, 0.5, 0.2055, 0.5, 0.2945, 0.5, 0.8378, 0.5, 0.6622, 0.5, 0.6622, 0.5, 0.8378, 0.5, 0.5217, 0.25, 0.5878, 0.25, 0.5878, 0.25, 0.5217, 0.25, 0.4555, 0.25, 0.5217, 0.25, 0.5217, 0.25, 0.4555, 0.25, 0.2055, 0.5, 0.125, 0.5, 0.125, 0.5, 0.2055, 0.5, 0.5878, 0.25, 0.625, 0.25, 0.625, 0.25, 0.5878, 0.25, 0.5217, 0.5, 0.4555, 0.5, 0.4555, 0.5, 0.5217, 0.5, 0.2055, 0.5, 0.125, 0.5, 0.125, 0.5, 0.2055, 0.5, 0.4555, 0.5, 0.2945, 0.5, 0.2945, 0.5, 0.4555, 0.5, 0.6622, 0.5, 0.5878, 0.5, 0.5878, 0.5, 0.6622, 0.5, 0.5878, 0.5, 0.5217, 0.5, 0.5217, 0.5, 0.5878, 0.5, 0.2945, 0.5, 0.2055, 0.5, 0.2055, 0.5, 0.2945, 0.5, 0.8378, 0.5, 0.6622, 0.5, 0.6622, 0.5, 0.8378, 0.5, 0.5217, 0.25, 0.5878, 0.25, 0.5878, 0.25, 0.5217, 0.25, 0.4555, 0.25, 0.5217, 0.25, 0.5217, 0.25, 0.4555, 0.25, 0.2055, 0.5, 0.125, 0.5, 0.125, 0.5, 0.2055, 0.5, 0.5878, 0.25, 0.625, 0.25, 0.625, 0.25, 0.5878, 0.25, 0.5878, 0.25, 0.625, 0.25, 0.625, 0.25, 0.5878, 0.25, 0.5878, 0.25, 0.625, 0.25, 0.625, 0.25, 0.5878, 0.25, 0.5217, 0.5, 0.4555, 0.5, 0.4555, 0.5, 0.5217, 0.5, 0.4555, 0.5, 0.2945, 0.5, 0.2945, 0.5, 0.4555, 0.5, 0.6622, 0.5, 0.5878, 0.5, 0.5878, 0.5, 0.6622, 0.5, 0.5878, 0.5, 0.5217, 0.5, 0.5217, 0.5, 0.5878, 0.5, 0.2945, 0.5, 0.2055, 0.5, 0.2055, 0.5, 0.2945, 0.5, 0.8378, 0.5, 0.6622, 0.5, 0.6622, 0.5, 0.8378, 0.5, 0.5217, 0.25, 0.5878, 0.25, 0.5878, 0.25, 0.5217, 0.25, 0.4555, 0.25, 0.5217, 0.25, 0.5217, 0.25, 0.4555, 0.25, 0.4555, 0.5, 0.2945, 0.5, 0.2945, 0.5, 0.4555, 0.5, 0.5217, 0.5, 0.4555, 0.5, 0.4555, 0.5, 0.5217, 0.5, 0.4555, 0.5, 0.2945, 0.5, 0.2945, 0.5, 0.4555, 0.5, 0.6622, 0.5, 0.5878, 0.5, 0.5878, 0.5, 0.6622, 0.5, 0.5878, 0.5, 0.5217, 0.5, 0.5217, 0.5, 0.5878, 0.5, 0.2945, 0.5, 0.2055, 0.5, 0.2055, 0.5, 0.2945, 0.5, 0.8378, 0.5, 0.6622, 0.5, 0.6622, 0.5, 0.8378, 0.5, 0.5217, 0.25, 0.5878, 0.25, 0.5878, 0.25, 0.5217, 0.25, 0.4555, 0.25, 0.5217, 0.25, 0.5217, 0.25, 0.4555, 0.25, 0.2055, 0.5, 0.125, 0.5, 0.125, 0.5, 0.2055, 0.5, 0.6622, 0.5, 0.5878, 0.5, 0.5878, 0.5, 0.6622, 0.5, 0.6622, 0.5, 0.5878, 0.5, 0.5878, 0.5, 0.6622, 0.5, 0.5878, 0.5, 0.5217, 0.5, 0.5217, 0.5, 0.5878, 0.5, 0.2945, 0.5, 0.2055, 0.5, 0.2055, 0.5, 0.2945, 0.5, 0.8378, 0.5, 0.6622, 0.5, 0.6622, 0.5, 0.8378, 0.5, 0.5217, 0.25, 0.5878, 0.25, 0.5878, 0.25, 0.5217, 0.25, 0.4555, 0.25, 0.5217, 0.25, 0.5217, 0.25, 0.4555, 0.25, 0.2055, 0.5, 0.125, 0.5, 0.125, 0.5, 0.2055, 0.5, 0.5878, 0.25, 0.625, 0.25, 0.625, 0.25, 0.5878, 0.25, 0.5217, 0.5, 0.4555, 0.5, 0.4555, 0.5, 0.5217, 0.5, 0.5878, 0.5, 0.5217, 0.5, 0.5217, 0.5, 0.5878, 0.5, 0.5878, 0.5, 0.5217, 0.5, 0.5217, 0.5, 0.5878, 0.5, 0.2945, 0.5, 0.2055, 0.5, 0.2055, 0.5, 0.2945, 0.5, 0.8378, 0.5, 0.6622, 0.5, 0.6622, 0.5, 0.8378, 0.5, 0.5217, 0.25, 0.5878, 0.25, 0.5878, 0.25, 0.5217, 0.25, 0.4555, 0.25, 0.5217, 0.25, 0.5217, 0.25, 0.4555, 0.25, 0.2055, 0.5, 0.125, 0.5, 0.125, 0.5, 0.2055, 0.5, 0.5878, 0.25, 0.625, 0.25, 0.625, 0.25, 0.5878, 0.25, 0.5217, 0.5, 0.4555, 0.5, 0.4555, 0.5, 0.5217, 0.5, 0.4555, 0.5, 0.2945, 0.5, 0.2945, 0.5, 0.4555, 0.5, 0.6622, 0.5, 0.5878, 0.5, 0.5878, 0.5, 0.6622, 0.5, 0.2945, 0.5, 0.2055, 0.5, 0.2055, 0.5, 0.2945, 0.5, 0.8378, 0.5, 0.6622, 0.5, 0.6622, 0.5, 0.8378, 0.5, 0.5217, 0.25, 0.5878, 0.25, 0.5878, 0.25, 0.5217, 0.25, 0.4555, 0.25, 0.5217, 0.25, 0.5217, 0.25, 0.4555, 0.25, 0.2055, 0.5, 0.125, 0.5, 0.125, 0.5, 0.2055, 0.5, 0.5878, 0.25, 0.625, 0.25, 0.625, 0.25, 0.5878, 0.25, 0.5217, 0.5, 0.4555, 0.5, 0.4555, 0.5, 0.5217, 0.5, 0.4555, 0.5, 0.2945, 0.5, 0.2945, 0.5, 0.4555, 0.5, 0.6622, 0.5, 0.5878, 0.5, 0.5878, 0.5, 0.6622, 0.5, 0.2945, 0.5, 0.2055, 0.5, 0.2055, 0.5, 0.2945, 0.5, 0.5878, 0.5, 0.5217, 0.5, 0.5217, 0.5, 0.5878, 0.5, 0.2945, 0.5, 0.2055, 0.5, 0.2055, 0.5, 0.2945, 0.5, 0.8378, 0.5, 0.6622, 0.5, 0.6622, 0.5, 0.8378, 0.5, 0.5217, 0.25, 0.5878, 0.25, 0.5878, 0.25, 0.5217, 0.25, 0.4555, 0.25, 0.5217, 0.25, 0.5217, 0.25, 0.4555, 0.25, 0.2055, 0.5, 0.125, 0.5, 0.125, 0.5, 0.2055, 0.5, 0.5878, 0.25, 0.625, 0.25, 0.625, 0.25, 0.5878, 0.25, 0.5217, 0.5, 0.4555, 0.5, 0.4555, 0.5, 0.5217, 0.5, 0.4555, 0.5, 0.2945, 0.5, 0.2945, 0.5, 0.4555, 0.5, 0.8378, 0.5, 0.6622, 0.5, 0.6622, 0.5, 0.8378, 0.5, 0.8378, 0.5, 0.6622, 0.5, 0.6622, 0.5, 0.8378, 0.5, 0.5217, 0.25, 0.5878, 0.25, 0.5878, 0.25, 0.5217, 0.25, 0.4555, 0.25, 0.5217, 0.25, 0.5217, 0.25, 0.4555, 0.25, 0.2055, 0.5, 0.125, 0.5, 0.125, 0.5, 0.2055, 0.5, 0.5878, 0.25, 0.625, 0.25, 0.625, 0.25, 0.5878, 0.25, 0.5217, 0.5, 0.4555, 0.5, 0.4555, 0.5, 0.5217, 0.5, 0.4555, 0.5, 0.2945, 0.5, 0.2945, 0.5, 0.4555, 0.5, 0.6622, 0.5, 0.5878, 0.5, 0.5878, 0.5, 0.6622, 0.5, 0.5878, 0.5, 0.5217, 0.5, 0.5217, 0.5, 0.5878, 0.5, 0.375, 0.3305, 0.4555, 0.25, 0.5217, 0.25, 0.5878, 0.25, 0.625, 0.2872, 0.625, 0.4628, 0.5878, 0.5, 0.5217, 0.5, 0.4555, 0.5, 0.375, 0.4195, 0.5217, 0.25, 0.5878, 0.25, 0.5878, 0.25, 0.5217, 0.25, 0.4555, 0.25, 0.5217, 0.25, 0.5217, 0.25, 0.4555, 0.25, 0.2055, 0.5, 0.125, 0.5, 0.125, 0.5, 0.2055, 0.5, 0.5878, 0.25, 0.625, 0.25, 0.625, 0.25, 0.5878, 0.25, 0.5217, 0.5, 0.4555, 0.5, 0.4555, 0.5, 0.5217, 0.5, 0.4555, 0.5, 0.2945, 0.5, 0.2945, 0.5, 0.4555, 0.5, 0.6622, 0.5, 0.5878, 0.5, 0.5878, 0.5, 0.6622, 0.5, 0.5878, 0.5, 0.5217, 0.5, 0.5217, 0.5, 0.5878, 0.5, 0.2945, 0.5, 0.2055, 0.5, 0.2055, 0.5, 0.2945, 0.5])
me_cube_003.materials.append(mat_mug_001)
me_cube_003.update()

# ---- objects
ob_light = bpy.data.objects.new('Light', light_light)
ob_camera = bpy.data.objects.new('Camera', cam_camera)
ob_cup = bpy.data.objects.new('Cup', me_cylinder)
ob_cylinder_001 = bpy.data.objects.new('Cylinder.001', me_cylinder_002)
ob_cube = bpy.data.objects.new('Cube', me_cube_003)

# ---- transforms, parenting, visibility, modifiers, constraints
ob_light.location = (4.076, 1.005, 5.904)
ob_light.rotation_euler = (0.6503, 0.05522, 1.866)
ob_light.lock_rotations_4d = False
ob_light.empty_display_type = 'ARROWS'
ob_light.color = (0.0, 0.0, 0.0, 0.0)
ob_light.lineart.crease_threshold = 0.0
ob_camera.location = (9.078, 5.929, 3.689)
ob_camera.rotation_euler = (1.235, -5.778e-07, 2.141)
ob_camera.lock_rotations_4d = False
ob_camera.empty_display_type = 'ARROWS'
ob_camera.color = (0.0, 0.0, 0.0, 0.0)
ob_camera.display_type = 'WIRE'
ob_camera.lineart.crease_threshold = 0.0
ob_cup.location = (0.0, 0.0, 0.0)
ob_cup.scale = (1.359, 1.359, 1.359)
ob_cylinder_001.location = (0.0, 0.0, 0.08275)
ob_cylinder_001.scale = (1.153, 1.153, 1.281)
ob_cube.location = (0.0, 1.103, -0.9184)
ob_cube.scale = (0.117, 0.117, 0.117)

# ---- collection membership
col_collection.objects.link(ob_light)
col_collection.objects.link(ob_camera)
col_collection.objects.link(ob_cup)
col_collection.objects.link(ob_cylinder_001)
col_collection.objects.link(ob_cube)

# ---- scene / render settings (as saved in the file)
scene.camera = ob_camera
scene.frame_start = 1; scene.frame_end = 250; scene.frame_set(2)
scene.render.engine = 'BLENDER_EEVEE_NEXT'
scene.cycles.sampling_pattern = 'TABULATED_SOBOL'
scene.cycles.use_light_tree = False
scene.view_settings.view_transform = 'Filmic'
bpy.context.view_layer.update()
